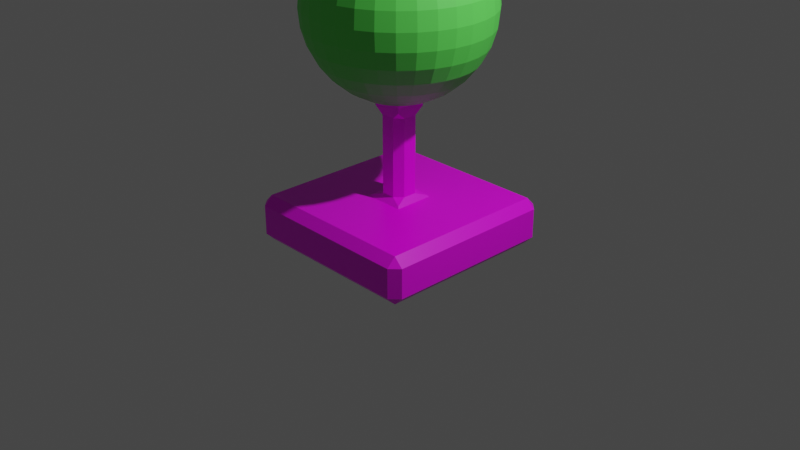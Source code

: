 # Source: HealTower.blend  (saved by Blender 2.92.15; exported with 4.5.12 LTS)
import bpy
from mathutils import Matrix  # noqa: F401  (used for matrix-valued properties, if any)

bpy.ops.wm.read_factory_settings(use_empty=True)
scene = bpy.context.scene
scene.name = 'Scene'

# ---- collections
col_collection = bpy.data.collections.new('Collection'); scene.collection.children.link(col_collection)

# ---- images (referenced by path relative to the original .blend; pixels are not part of the script)
import os
ASSET_DIR = os.environ.get("B2B_ASSET_DIR", "")  # directory of the original .blend (textures are referenced by path, not embedded)
HERE = os.path.dirname(os.path.abspath(__file__))  # packed textures are extracted next to this script under _unpacked/

def load_image(name, relpath, width, height, colorspace="sRGB"):
    """Load a texture the original file referenced (path relative to the .blend, or extracted next to this script)."""
    p = next((c for c in (os.path.join(HERE, relpath), os.path.join(ASSET_DIR, relpath)) if relpath and os.path.exists(c)), "")
    if p:
        img = bpy.data.images.load(p, check_existing=True)
        img.name = name
    else:  # same state as the original file: an image datablock whose file is absent (Cycles renders it pink)
        img = bpy.data.images.new(name, width, height)
        img.source = "FILE"
        img.filepath = "//" + (relpath or name)
    img.colorspace_settings.name = colorspace
    return img
img_colorpallete_png = load_image('ColorPallete.png', 'ColorPallete.png', 1024, 1024, 'sRGB')

# ---- materials (node trees are filled in below, after node groups)
mat_standardmaterial = bpy.data.materials.new('StandardMaterial')
mat_standardmaterial.alpha_threshold = 0.0
mat_standardmaterial.use_transparent_shadow = False
mat_standardmaterial.line_color = (0.0, 0.0, 0.0, 1.0)
mat_lightingmaterial = bpy.data.materials.new('LightingMaterial')
mat_lightingmaterial.use_transparent_shadow = False

# ---- material node trees
mat_standardmaterial.use_nodes = True; mat_standardmaterial.node_tree.nodes.clear()
_N = mat_standardmaterial.node_tree.nodes; _L = mat_standardmaterial.node_tree.links
n0 = _N.new('ShaderNodeOutputMaterial'); n0.name = 'Material Output'; n0.location = (300, 300)
n1 = _N.new('ShaderNodeBsdfPrincipled'); n1.name = 'Principled BSDF'; n1.location = (10, 300)
n1.distribution = 'GGX'
n1.subsurface_method = 'BURLEY'
n1.inputs[2].default_value = 0.4
n1.inputs[3].default_value = 1.45
n1.inputs[27].default_value = (0.0, 0.0, 0.0, 1.0)
n1.inputs[28].default_value = 1.0
n2 = _N.new('ShaderNodeTexImage'); n2.name = 'Image Texture'; n2.location = (-401, -8)
n2.image = img_colorpallete_png
_L.new(n1.outputs[0], n0.inputs[0])
_L.new(n2.outputs[0], n1.inputs[0])
n0.is_active_output = True
mat_lightingmaterial.use_nodes = True; mat_lightingmaterial.node_tree.nodes.clear()
_N = mat_lightingmaterial.node_tree.nodes; _L = mat_lightingmaterial.node_tree.links
n0 = _N.new('ShaderNodeBsdfPrincipled'); n0.name = 'Principled BSDF'; n0.location = (10, 300)
n0.distribution = 'GGX'
n0.subsurface_method = 'BURLEY'
n0.inputs[0].default_value = (0.1169, 0.8, 0.1003, 1.0)
n0.inputs[3].default_value = 1.45
n0.inputs[27].default_value = (0.0, 0.0, 0.0, 1.0)
n0.inputs[28].default_value = 1.0
n1 = _N.new('ShaderNodeOutputMaterial'); n1.name = 'Material Output'; n1.location = (300, 300)
_L.new(n0.outputs[0], n1.inputs[0])
n1.is_active_output = True

# ---- world
world_world = bpy.data.worlds.new('World'); scene.world = world_world
world_world.use_nodes = True; world_world.node_tree.nodes.clear()
_N = world_world.node_tree.nodes; _L = world_world.node_tree.links
n0 = _N.new('ShaderNodeOutputWorld'); n0.name = 'World Output'; n0.location = (300, 300)
n1 = _N.new('ShaderNodeBackground'); n1.name = 'Background'; n1.location = (10, 300)
n1.inputs[0].default_value = (0.05088, 0.05088, 0.05088, 1.0)
_L.new(n1.outputs[0], n0.inputs[0])
n0.is_active_output = True
world_world.color = (0.05088, 0.05088, 0.05088)
world_world.use_sun_shadow = False
world_world.sun_shadow_jitter_overblur = 0.0

# ---- cameras
cam_camera = bpy.data.cameras.new('Camera')
cam_camera.clip_end = 100.0
cam_camera.ortho_scale = 7.314

# ---- lights
light_light = bpy.data.lights.new('Light', 'POINT')
light_light.transmission_factor = 0.0
light_light.energy = 1000.0
light_light.shadow_soft_size = 0.1
light_light.shadow_maximum_resolution = 0.006
light_light.use_absolute_resolution = True

# ---- meshes
me_cube = bpy.data.meshes.new('Cube')
me_cube.from_pydata([(0.9064, 1.0, 0.1564), (1.0, 0.9064, 0.1564), (0.9064, 0.9064, -0.25), (0.9064, 1.0, -0.1564), (1.0, 0.9064, -0.1564), (1.0, -0.9064, 0.1564), (0.9064, -1.0, 0.1564), (1.0, -0.9064, -0.1564), (0.9064, -1.0, -0.1564), (0.9064, -0.9064, -0.25), (-0.9064, 1.0, 0.1564), (-1.0, 0.9064, 0.1564), (-1.0, 0.9064, -0.1564), (-0.9064, 1.0, -0.1564), (-0.9064, 0.9064, -0.25), (-1.0, -0.9064, 0.1564), (-0.9064, -1.0, 0.1564), (-0.9064, -0.9064, -0.25), (-0.9064, -1.0, -0.1564), (-1.0, -0.9064, -0.1564), (0.9064, -0.9064, 0.25), (-0.9064, -0.9064, 0.25), (0.9064, 0.9064, 0.25), (-0.9064, 0.9064, 0.25), (0.1812, -0.1812, 1.324), (-0.1812, -0.1812, 1.324), (0.1812, 0.1812, 1.324), (-0.1812, 0.1812, 1.324), (0.2135, 0.2135, 0.25), (0.2135, -0.2135, 0.25), (-0.2135, 0.2135, 0.25), (-0.2135, -0.2135, 0.25), (0.1661, -0.1661, 1.263), (-0.1661, -0.1661, 1.263), (0.1661, 0.1661, 1.263), (-0.1661, 0.1661, 1.263), (0.07353, 0.151, 0.3125), (0.151, 0.07353, 0.3125), (0.1957, 0.1957, 0.2677), (0.151, -0.07353, 0.3125), (0.07353, -0.151, 0.3125), (0.1957, -0.1957, 0.2677), (-0.151, 0.07353, 0.3125), (-0.07353, 0.151, 0.3125), (-0.1957, 0.1957, 0.2677), (-0.07353, -0.151, 0.3125), (-0.151, -0.07353, 0.3125), (-0.1957, -0.1957, 0.2677), (0.07353, -0.151, 1.14), (0.151, -0.07353, 1.14), (0.1604, -0.1604, 1.217), (-0.151, -0.07353, 1.14), (-0.07353, -0.151, 1.14), (-0.1604, -0.1604, 1.217), (0.151, 0.07353, 1.14), (0.07353, 0.151, 1.14), (0.1604, 0.1604, 1.217), (-0.07353, 0.151, 1.14), (-0.151, 0.07353, 1.14), (-0.1604, 0.1604, 1.217), (-0.001119, 0.186, 3.141), (-0.001119, 0.363, 3.087), (-0.001119, 0.5262, 3.0), (-0.001119, 0.6692, 2.882), (-0.001119, 0.7865, 2.739), (-0.001119, 0.8737, 2.576), (-0.001119, 0.9274, 2.399), (-0.001119, 0.9456, 2.215), (-0.001119, 0.9274, 2.031), (-0.001119, 0.5262, 1.43), (0.0348, 0.1825, 3.141), (0.06933, 0.3561, 3.087), (0.1012, 0.5161, 3.0), (0.1291, 0.6564, 2.882), (0.152, 0.7715, 2.739), (0.169, 0.857, 2.576), (0.1794, 0.9097, 2.399), (0.183, 0.9274, 2.215), (0.1794, 0.9097, 2.031), (0.169, 0.857, 1.854), (0.152, 0.7715, 1.691), (0.1291, 0.6564, 1.548), (0.1012, 0.5161, 1.43), (0.06933, 0.3561, 1.343), (0.0348, 0.1825, 1.289), (0.06933, 0.172, 3.141), (0.1371, 0.3356, 3.087), (0.1995, 0.4863, 3.0), (0.2542, 0.6184, 2.882), (0.2991, 0.7268, 2.739), (0.3325, 0.8074, 2.576), (0.3531, 0.857, 2.399), (0.36, 0.8737, 2.215), (0.3531, 0.857, 2.031), (0.3325, 0.8074, 1.854), (0.2991, 0.7268, 1.691), (0.2542, 0.6184, 1.548), (0.1995, 0.4863, 1.43), (0.1371, 0.3356, 1.343), (0.06933, 0.172, 1.289), (0.1012, 0.155, 3.141), (0.1995, 0.3022, 3.087), (0.2901, 0.4378, 3.0), (0.3696, 0.5567, 2.882), (0.4348, 0.6543, 2.739), (0.4832, 0.7268, 2.576), (0.5131, 0.7715, 2.399), (0.5231, 0.7865, 2.215), (0.5131, 0.7715, 2.031), (0.4832, 0.7268, 1.854), (0.4348, 0.6543, 1.691), (0.3696, 0.5567, 1.548), (0.2901, 0.4378, 1.43), (0.1995, 0.3022, 1.343), (0.1012, 0.155, 1.289), (0.1291, 0.1321, 3.141), (0.2542, 0.2573, 3.087), (0.3696, 0.3726, 3.0), (0.4707, 0.4737, 2.882), (0.5537, 0.5567, 2.739), (0.6153, 0.6184, 2.576), (0.6533, 0.6564, 2.399), (0.6661, 0.6692, 2.215), (0.6533, 0.6564, 2.031), (0.6153, 0.6184, 1.854), (0.5537, 0.5567, 1.691), (0.4707, 0.4737, 1.548), (0.3696, 0.3726, 1.43), (0.2542, 0.2573, 1.343), (0.1291, 0.1321, 1.289), (0.152, 0.1042, 3.141), (0.2991, 0.2025, 3.087), (0.4348, 0.2932, 3.0), (0.5537, 0.3726, 2.882), (0.6513, 0.4378, 2.739), (0.7238, 0.4863, 2.576), (0.7684, 0.5161, 2.399), (0.7835, 0.5262, 2.215), (0.7684, 0.5161, 2.031), (0.7238, 0.4863, 1.854), (0.6513, 0.4378, 1.691), (0.5537, 0.3726, 1.548), (0.4348, 0.2932, 1.43), (0.2991, 0.2025, 1.343), (0.152, 0.1042, 1.289), (0.169, 0.07237, 3.141), (0.3325, 0.1401, 3.087), (0.4832, 0.2025, 3.0), (0.6153, 0.2573, 2.882), (0.7238, 0.3022, 2.739), (0.8043, 0.3356, 2.576), (0.8539, 0.3561, 2.399), (0.8707, 0.363, 2.215), (0.8539, 0.3561, 2.031), (0.8043, 0.3356, 1.854), (0.7238, 0.3022, 1.691), (0.6153, 0.2573, 1.548), (0.4832, 0.2025, 1.43), (0.3325, 0.1401, 1.343), (0.169, 0.07237, 1.289), (0.1794, 0.03784, 3.141), (0.3531, 0.07237, 3.087), (0.5131, 0.1042, 3.0), (0.6533, 0.1321, 2.882), (0.7684, 0.155, 2.739), (0.8539, 0.172, 2.576), (0.9066, 0.1825, 2.399), (0.9244, 0.186, 2.215), (0.9066, 0.1825, 2.031), (0.8539, 0.172, 1.854), (0.7684, 0.155, 1.691), (0.6533, 0.1321, 1.548), (0.5131, 0.1042, 1.43), (0.3531, 0.07237, 1.343), (0.1794, 0.03784, 1.289), (0.183, 0.001922, 3.141), (0.36, 0.001922, 3.087), (0.5231, 0.001922, 3.0), (0.6661, 0.001922, 2.882), (0.7835, 0.001922, 2.739), (0.8707, 0.001923, 2.576), (0.9244, 0.001922, 2.399), (0.9425, 0.001922, 2.215), (0.9244, 0.001922, 2.031), (0.8707, 0.001923, 1.854), (0.7835, 0.001922, 1.691), (0.6661, 0.001922, 1.548), (0.5231, 0.001922, 1.43), (0.36, 0.001922, 1.343), (0.183, 0.001922, 1.289), (0.1794, -0.03399, 3.141), (0.3531, -0.06853, 3.087), (0.5131, -0.1004, 3.0), (0.6533, -0.1283, 2.882), (0.7684, -0.1511, 2.739), (0.8539, -0.1682, 2.576), (0.9066, -0.1786, 2.399), (0.9244, -0.1822, 2.215), (0.9066, -0.1786, 2.031), (0.8539, -0.1682, 1.854), (0.7684, -0.1511, 1.691), (0.6533, -0.1283, 1.548), (0.5131, -0.1004, 1.43), (0.3531, -0.06853, 1.343), (0.1794, -0.03399, 1.289), (0.169, -0.06853, 3.141), (0.3325, -0.1363, 3.087), (0.4832, -0.1987, 3.0), (0.6153, -0.2534, 2.882), (0.7238, -0.2983, 2.739), (0.8043, -0.3317, 2.576), (0.8539, -0.3523, 2.399), (0.8707, -0.3592, 2.215), (0.8539, -0.3523, 2.031), (0.8043, -0.3317, 1.854), (0.7238, -0.2983, 1.691), (0.6153, -0.2534, 1.548), (0.4832, -0.1987, 1.43), (0.3325, -0.1363, 1.343), (0.169, -0.06853, 1.289), (0.152, -0.1004, 3.141), (0.2991, -0.1987, 3.087), (0.4348, -0.2893, 3.0), (0.5537, -0.3688, 2.882), (0.6513, -0.434, 2.739), (0.7238, -0.4824, 2.576), (0.7684, -0.5123, 2.399), (0.7835, -0.5223, 2.215), (0.7684, -0.5123, 2.031), (0.7238, -0.4824, 1.854), (0.6513, -0.434, 1.691), (0.5537, -0.3688, 1.548), (0.4348, -0.2893, 1.43), (0.2991, -0.1987, 1.343), (0.152, -0.1004, 1.289), (0.1291, -0.1283, 3.141), (0.2542, -0.2534, 3.087), (0.3696, -0.3688, 3.0), (0.4707, -0.4699, 2.882), (0.5537, -0.5529, 2.739), (0.6153, -0.6145, 2.576), (0.6533, -0.6525, 2.399), (0.6661, -0.6653, 2.215), (0.6533, -0.6525, 2.031), (0.6153, -0.6145, 1.854), (0.5537, -0.5529, 1.691), (0.4707, -0.4699, 1.548), (0.3696, -0.3688, 1.43), (0.2542, -0.2534, 1.343), (0.1291, -0.1283, 1.289), (0.1012, -0.1511, 3.141), (0.1995, -0.2983, 3.087), (0.2901, -0.434, 3.0), (0.3696, -0.5529, 2.882), (0.4348, -0.6505, 2.739), (0.4832, -0.723, 2.576), (0.5131, -0.7676, 2.399), (0.5231, -0.7827, 2.215), (0.5131, -0.7676, 2.031), (0.4832, -0.723, 1.854), (0.4348, -0.6505, 1.691), (0.3696, -0.5529, 1.548), (0.2901, -0.434, 1.43), (0.1995, -0.2983, 1.343), (0.1012, -0.1511, 1.289), (-0.001119, 0.001922, 1.271), (0.06933, -0.1682, 3.141), (0.1371, -0.3317, 3.087), (0.1995, -0.4824, 3.0), (0.2542, -0.6145, 2.882), (0.2991, -0.723, 2.739), (0.3325, -0.8035, 2.576), (0.3531, -0.8531, 2.399), (0.36, -0.8699, 2.215), (0.3531, -0.8531, 2.031), (0.3325, -0.8035, 1.854), (0.2991, -0.723, 1.691), (0.2542, -0.6145, 1.548), (0.1995, -0.4824, 1.43), (0.1371, -0.3317, 1.343), (0.06933, -0.1682, 1.289), (0.0348, -0.1786, 3.141), (0.06933, -0.3523, 3.087), (0.1012, -0.5123, 3.0), (0.1291, -0.6525, 2.882), (0.152, -0.7676, 2.739), (0.169, -0.8531, 2.576), (0.1794, -0.9058, 2.399), (0.183, -0.9236, 2.215), (0.1794, -0.9058, 2.031), (0.169, -0.8531, 1.854), (0.152, -0.7676, 1.691), (0.1291, -0.6525, 1.548), (0.1012, -0.5123, 1.43), (0.06933, -0.3523, 1.343), (0.0348, -0.1786, 1.289), (-0.001119, -0.1822, 3.141), (-0.001119, -0.3592, 3.087), (-0.001119, -0.5223, 3.0), (-0.001119, -0.6653, 2.882), (-0.001119, -0.7827, 2.739), (-0.001119, -0.8699, 2.576), (-0.001119, -0.9236, 2.399), (-0.001119, -0.9417, 2.215), (-0.001119, -0.9236, 2.031), (-0.001119, -0.8699, 1.854), (-0.001119, -0.7827, 1.691), (-0.001119, -0.6653, 1.548), (-0.001119, -0.5223, 1.43), (-0.001119, -0.3592, 1.343), (-0.001119, -0.1822, 1.289), (-0.03703, -0.1786, 3.141), (-0.07157, -0.3523, 3.087), (-0.1034, -0.5123, 3.0), (-0.1313, -0.6525, 2.882), (-0.1542, -0.7676, 2.739), (-0.1712, -0.8531, 2.576), (-0.1817, -0.9058, 2.399), (-0.1852, -0.9236, 2.215), (-0.1817, -0.9058, 2.031), (-0.1712, -0.8531, 1.854), (-0.1542, -0.7676, 1.691), (-0.1313, -0.6525, 1.548), (-0.1034, -0.5123, 1.43), (-0.07157, -0.3523, 1.343), (-0.03703, -0.1786, 1.289), (-0.07157, -0.1682, 3.141), (-0.1393, -0.3317, 3.087), (-0.2017, -0.4824, 3.0), (-0.2565, -0.6145, 2.882), (-0.3014, -0.723, 2.739), (-0.3347, -0.8035, 2.576), (-0.3553, -0.8531, 2.399), (-0.3622, -0.8699, 2.215), (-0.3553, -0.8531, 2.031), (-0.3347, -0.8035, 1.854), (-0.3014, -0.723, 1.691), (-0.2565, -0.6145, 1.548), (-0.2017, -0.4824, 1.43), (-0.1393, -0.3317, 1.343), (-0.07157, -0.1682, 1.289), (-0.1034, -0.1511, 3.141), (-0.2017, -0.2983, 3.087), (-0.2924, -0.434, 3.0), (-0.3718, -0.5529, 2.882), (-0.437, -0.6505, 2.739), (-0.4855, -0.723, 2.576), (-0.5153, -0.7676, 2.399), (-0.5254, -0.7827, 2.215), (-0.5153, -0.7676, 2.031), (-0.4855, -0.723, 1.854), (-0.437, -0.6505, 1.691), (-0.3718, -0.5529, 1.548), (-0.2924, -0.434, 1.43), (-0.2017, -0.2983, 1.343), (-0.1034, -0.1511, 1.289), (-0.001119, 0.001922, 3.159), (-0.1313, -0.1283, 3.141), (-0.2565, -0.2534, 3.087), (-0.3718, -0.3688, 3.0), (-0.4729, -0.4699, 2.882), (-0.5559, -0.5529, 2.739), (-0.6176, -0.6145, 2.576), (-0.6556, -0.6525, 2.399), (-0.6684, -0.6653, 2.215), (-0.6556, -0.6525, 2.031), (-0.6176, -0.6145, 1.854), (-0.5559, -0.5529, 1.691), (-0.4729, -0.4699, 1.548), (-0.3718, -0.3688, 1.43), (-0.2565, -0.2534, 1.343), (-0.1313, -0.1283, 1.289), (-0.1542, -0.1004, 3.141), (-0.3014, -0.1987, 3.087), (-0.437, -0.2893, 3.0), (-0.5559, -0.3688, 2.882), (-0.6535, -0.434, 2.739), (-0.726, -0.4824, 2.576), (-0.7707, -0.5123, 2.399), (-0.7857, -0.5223, 2.215), (-0.7707, -0.5123, 2.031), (-0.726, -0.4824, 1.854), (-0.6535, -0.434, 1.691), (-0.5559, -0.3688, 1.548), (-0.437, -0.2893, 1.43), (-0.3014, -0.1987, 1.343), (-0.1542, -0.1004, 1.289), (-0.1712, -0.06853, 3.141), (-0.3347, -0.1363, 3.087), (-0.4855, -0.1987, 3.0), (-0.6176, -0.2534, 2.882), (-0.726, -0.2983, 2.739), (-0.8066, -0.3317, 2.576), (-0.8562, -0.3523, 2.399), (-0.8729, -0.3592, 2.215), (-0.8562, -0.3523, 2.031), (-0.8066, -0.3317, 1.854), (-0.726, -0.2983, 1.691), (-0.6176, -0.2534, 1.548), (-0.4855, -0.1987, 1.43), (-0.3347, -0.1363, 1.343), (-0.1712, -0.06853, 1.289), (-0.1817, -0.03399, 3.141), (-0.3553, -0.06853, 3.087), (-0.5153, -0.1004, 3.0), (-0.6556, -0.1283, 2.882), (-0.7707, -0.1511, 2.739), (-0.8562, -0.1682, 2.576), (-0.9088, -0.1786, 2.399), (-0.9266, -0.1822, 2.215), (-0.9088, -0.1786, 2.031), (-0.8562, -0.1682, 1.854), (-0.7707, -0.1511, 1.691), (-0.6556, -0.1283, 1.548), (-0.5153, -0.1004, 1.43), (-0.3553, -0.06853, 1.343), (-0.1817, -0.03399, 1.289), (-0.1852, 0.001922, 3.141), (-0.3622, 0.001923, 3.087), (-0.5254, 0.001923, 3.0), (-0.6684, 0.001923, 2.882), (-0.7857, 0.001923, 2.739), (-0.8729, 0.001922, 2.576), (-0.9266, 0.001923, 2.399), (-0.9448, 0.001923, 2.215), (-0.9266, 0.001923, 2.031), (-0.8729, 0.001922, 1.854), (-0.7857, 0.001923, 1.691), (-0.6684, 0.001923, 1.548), (-0.5254, 0.001923, 1.43), (-0.3622, 0.001923, 1.343), (-0.1852, 0.001922, 1.289), (-0.1817, 0.03784, 3.141), (-0.3553, 0.07237, 3.087), (-0.5153, 0.1042, 3.0), (-0.6556, 0.1321, 2.882), (-0.7707, 0.155, 2.739), (-0.8562, 0.172, 2.576), (-0.9088, 0.1825, 2.399), (-0.9266, 0.186, 2.215), (-0.9088, 0.1825, 2.031), (-0.8562, 0.172, 1.854), (-0.7707, 0.155, 1.691), (-0.6556, 0.1321, 1.548), (-0.5153, 0.1042, 1.43), (-0.3553, 0.07237, 1.343), (-0.1817, 0.03784, 1.289), (-0.1712, 0.07237, 3.141), (-0.3347, 0.1401, 3.087), (-0.4855, 0.2025, 3.0), (-0.6176, 0.2573, 2.882), (-0.726, 0.3022, 2.739), (-0.8066, 0.3356, 2.576), (-0.8562, 0.3561, 2.399), (-0.8729, 0.363, 2.215), (-0.8562, 0.3561, 2.031), (-0.8066, 0.3356, 1.854), (-0.726, 0.3022, 1.691), (-0.6176, 0.2573, 1.548), (-0.4855, 0.2025, 1.43), (-0.3347, 0.1401, 1.343), (-0.1712, 0.07237, 1.289), (-0.1542, 0.1042, 3.141), (-0.3014, 0.2025, 3.087), (-0.437, 0.2932, 3.0), (-0.5559, 0.3726, 2.882), (-0.6535, 0.4378, 2.739), (-0.726, 0.4863, 2.576), (-0.7707, 0.5161, 2.399), (-0.7857, 0.5262, 2.215), (-0.7707, 0.5161, 2.031), (-0.726, 0.4863, 1.854), (-0.6535, 0.4378, 1.691), (-0.5559, 0.3726, 1.548), (-0.437, 0.2932, 1.43), (-0.3014, 0.2025, 1.343), (-0.1542, 0.1042, 1.289), (-0.1313, 0.1321, 3.141), (-0.2565, 0.2573, 3.087), (-0.3718, 0.3726, 3.0), (-0.4729, 0.4737, 2.882), (-0.5559, 0.5567, 2.739), (-0.6176, 0.6184, 2.576), (-0.6556, 0.6564, 2.399), (-0.6684, 0.6692, 2.215), (-0.6556, 0.6564, 2.031), (-0.6176, 0.6184, 1.854), (-0.5559, 0.5567, 1.691), (-0.4729, 0.4737, 1.548), (-0.3718, 0.3726, 1.43), (-0.2565, 0.2573, 1.343), (-0.1313, 0.1321, 1.289), (-0.1034, 0.155, 3.141), (-0.2017, 0.3022, 3.087), (-0.2924, 0.4378, 3.0), (-0.3718, 0.5567, 2.882), (-0.437, 0.6543, 2.739), (-0.4855, 0.7268, 2.576), (-0.5153, 0.7715, 2.399), (-0.5254, 0.7865, 2.215), (-0.5153, 0.7715, 2.031), (-0.4855, 0.7268, 1.854), (-0.437, 0.6543, 1.691), (-0.3718, 0.5567, 1.548), (-0.2924, 0.4378, 1.43), (-0.2017, 0.3022, 1.343), (-0.1034, 0.155, 1.289), (-0.07157, 0.172, 3.141), (-0.1393, 0.3356, 3.087), (-0.2017, 0.4863, 3.0), (-0.2565, 0.6184, 2.882), (-0.3014, 0.7268, 2.739), (-0.3347, 0.8074, 2.576), (-0.3553, 0.857, 2.399), (-0.3622, 0.8737, 2.215), (-0.3553, 0.857, 2.031), (-0.3347, 0.8074, 1.854), (-0.3014, 0.7268, 1.691), (-0.2565, 0.6184, 1.548), (-0.2017, 0.4863, 1.43), (-0.1393, 0.3356, 1.343), (-0.07157, 0.172, 1.289), (-0.03703, 0.1825, 3.141), (-0.07157, 0.3561, 3.087), (-0.1034, 0.5161, 3.0), (-0.1313, 0.6564, 2.882), (-0.1542, 0.7715, 2.739), (-0.1712, 0.857, 2.576), (-0.1817, 0.9097, 2.399), (-0.1852, 0.9274, 2.215), (-0.1817, 0.9097, 2.031), (-0.1712, 0.857, 1.854), (-0.1542, 0.7715, 1.691), (-0.1313, 0.6564, 1.548), (-0.1034, 0.5161, 1.43), (-0.07157, 0.3561, 1.343), (-0.03703, 0.1825, 1.289), (-0.001119, 0.8737, 1.854), (-0.001119, 0.7865, 1.691), (-0.001119, 0.6692, 1.548), (-0.001119, 0.363, 1.343), (-0.001119, 0.186, 1.289)], [], [(14, 2, 9, 17), (19, 15, 11, 12), (8, 6, 16, 18), (26, 24, 32, 34), (4, 1, 5, 7), (0, 22, 1), (2, 3, 4), (5, 20, 6), (7, 8, 9), (10, 11, 23), (12, 13, 14), (15, 16, 21), (17, 18, 19), (14, 17, 19, 12), (2, 14, 13, 3), (1, 4, 3, 0), (18, 16, 15, 19), (6, 8, 7, 5), (10, 13, 12, 11), (20, 21, 16, 6), (22, 20, 5, 1), (17, 9, 8, 18), (21, 23, 11, 15), (23, 22, 0, 10), (9, 2, 4, 7), (13, 10, 0, 3), (31, 30, 23, 21), (39, 37, 54, 49), (53, 52, 48, 50, 32, 33), (47, 46, 42, 44, 30, 31), (28, 29, 20, 22), (30, 28, 22, 23), (26, 27, 25, 24), (25, 27, 35, 33), (24, 25, 33, 32), (27, 26, 34, 35), (29, 31, 21, 20), (45, 40, 48, 52), (36, 43, 57, 55), (42, 46, 51, 58), (38, 37, 39, 41, 29, 28), (50, 49, 54, 56, 34, 32), (59, 58, 51, 53, 33, 35), (56, 55, 57, 59, 35, 34), (41, 40, 45, 47, 31, 29), (36, 37, 38), (39, 40, 41), (42, 43, 44), (45, 46, 47), (48, 49, 50), (51, 52, 53), (54, 55, 56), (57, 58, 59), (48, 40, 39, 49), (36, 55, 54, 37), (42, 58, 57, 43), (51, 46, 45, 52), (44, 43, 36, 38, 28, 30), (67, 66, 76, 77), (60, 356, 70), (265, 541, 84), (68, 67, 77, 78), (61, 60, 70, 71), (537, 68, 78, 79), (62, 61, 71, 72), (538, 537, 79, 80), (63, 62, 72, 73), (539, 538, 80, 81), (64, 63, 73, 74), (69, 539, 81, 82), (65, 64, 74, 75), (540, 69, 82, 83), (66, 65, 75, 76), (541, 540, 83, 84), (83, 82, 97, 98), (76, 75, 90, 91), (84, 83, 98, 99), (77, 76, 91, 92), (70, 356, 85), (265, 84, 99), (78, 77, 92, 93), (71, 70, 85, 86), (79, 78, 93, 94), (72, 71, 86, 87), (80, 79, 94, 95), (73, 72, 87, 88), (81, 80, 95, 96), (74, 73, 88, 89), (82, 81, 96, 97), (75, 74, 89, 90), (95, 94, 109, 110), (88, 87, 102, 103), (96, 95, 110, 111), (89, 88, 103, 104), (97, 96, 111, 112), (90, 89, 104, 105), (98, 97, 112, 113), (91, 90, 105, 106), (99, 98, 113, 114), (92, 91, 106, 107), (85, 356, 100), (265, 99, 114), (93, 92, 107, 108), (86, 85, 100, 101), (94, 93, 108, 109), (87, 86, 101, 102), (114, 113, 128, 129), (107, 106, 121, 122), (100, 356, 115), (265, 114, 129), (108, 107, 122, 123), (101, 100, 115, 116), (109, 108, 123, 124), (102, 101, 116, 117), (110, 109, 124, 125), (103, 102, 117, 118), (111, 110, 125, 126), (104, 103, 118, 119), (112, 111, 126, 127), (105, 104, 119, 120), (113, 112, 127, 128), (106, 105, 120, 121), (118, 117, 132, 133), (126, 125, 140, 141), (119, 118, 133, 134), (127, 126, 141, 142), (120, 119, 134, 135), (128, 127, 142, 143), (121, 120, 135, 136), (129, 128, 143, 144), (122, 121, 136, 137), (115, 356, 130), (265, 129, 144), (123, 122, 137, 138), (116, 115, 130, 131), (124, 123, 138, 139), (117, 116, 131, 132), (125, 124, 139, 140), (137, 136, 151, 152), (130, 356, 145), (265, 144, 159), (138, 137, 152, 153), (131, 130, 145, 146), (139, 138, 153, 154), (132, 131, 146, 147), (140, 139, 154, 155), (133, 132, 147, 148), (141, 140, 155, 156), (134, 133, 148, 149), (142, 141, 156, 157), (135, 134, 149, 150), (143, 142, 157, 158), (136, 135, 150, 151), (144, 143, 158, 159), (156, 155, 170, 171), (149, 148, 163, 164), (157, 156, 171, 172), (150, 149, 164, 165), (158, 157, 172, 173), (151, 150, 165, 166), (159, 158, 173, 174), (152, 151, 166, 167), (145, 356, 160), (265, 159, 174), (153, 152, 167, 168), (146, 145, 160, 161), (154, 153, 168, 169), (147, 146, 161, 162), (155, 154, 169, 170), (148, 147, 162, 163), (160, 356, 175), (265, 174, 189), (168, 167, 182, 183), (161, 160, 175, 176), (169, 168, 183, 184), (162, 161, 176, 177), (170, 169, 184, 185), (163, 162, 177, 178), (171, 170, 185, 186), (164, 163, 178, 179), (172, 171, 186, 187), (165, 164, 179, 180), (173, 172, 187, 188), (166, 165, 180, 181), (174, 173, 188, 189), (167, 166, 181, 182), (179, 178, 193, 194), (187, 186, 201, 202), (180, 179, 194, 195), (188, 187, 202, 203), (181, 180, 195, 196), (189, 188, 203, 204), (182, 181, 196, 197), (175, 356, 190), (265, 189, 204), (183, 182, 197, 198), (176, 175, 190, 191), (184, 183, 198, 199), (177, 176, 191, 192), (185, 184, 199, 200), (178, 177, 192, 193), (186, 185, 200, 201), (198, 197, 212, 213), (191, 190, 205, 206), (199, 198, 213, 214), (192, 191, 206, 207), (200, 199, 214, 215), (193, 192, 207, 208), (201, 200, 215, 216), (194, 193, 208, 209), (202, 201, 216, 217), (195, 194, 209, 210), (203, 202, 217, 218), (196, 195, 210, 211), (204, 203, 218, 219), (197, 196, 211, 212), (190, 356, 205), (265, 204, 219), (217, 216, 231, 232), (210, 209, 224, 225), (218, 217, 232, 233), (211, 210, 225, 226), (219, 218, 233, 234), (212, 211, 226, 227), (205, 356, 220), (265, 219, 234), (213, 212, 227, 228), (206, 205, 220, 221), (214, 213, 228, 229), (207, 206, 221, 222), (215, 214, 229, 230), (208, 207, 222, 223), (216, 215, 230, 231), (209, 208, 223, 224), (229, 228, 243, 244), (222, 221, 236, 237), (230, 229, 244, 245), (223, 222, 237, 238), (231, 230, 245, 246), (224, 223, 238, 239), (232, 231, 246, 247), (225, 224, 239, 240), (233, 232, 247, 248), (226, 225, 240, 241), (234, 233, 248, 249), (227, 226, 241, 242), (220, 356, 235), (265, 234, 249), (228, 227, 242, 243), (221, 220, 235, 236), (248, 247, 262, 263), (241, 240, 255, 256), (249, 248, 263, 264), (242, 241, 256, 257), (235, 356, 250), (265, 249, 264), (243, 242, 257, 258), (236, 235, 250, 251), (244, 243, 258, 259), (237, 236, 251, 252), (245, 244, 259, 260), (238, 237, 252, 253), (246, 245, 260, 261), (239, 238, 253, 254), (247, 246, 261, 262), (240, 239, 254, 255), (252, 251, 267, 268), (260, 259, 275, 276), (253, 252, 268, 269), (261, 260, 276, 277), (254, 253, 269, 270), (262, 261, 277, 278), (255, 254, 270, 271), (263, 262, 278, 279), (256, 255, 271, 272), (264, 263, 279, 280), (257, 256, 272, 273), (250, 356, 266), (265, 264, 280), (258, 257, 273, 274), (251, 250, 266, 267), (259, 258, 274, 275), (272, 271, 286, 287), (280, 279, 294, 295), (273, 272, 287, 288), (266, 356, 281), (265, 280, 295), (274, 273, 288, 289), (267, 266, 281, 282), (275, 274, 289, 290), (268, 267, 282, 283), (276, 275, 290, 291), (269, 268, 283, 284), (277, 276, 291, 292), (270, 269, 284, 285), (278, 277, 292, 293), (271, 270, 285, 286), (279, 278, 293, 294), (291, 290, 305, 306), (284, 283, 298, 299), (292, 291, 306, 307), (285, 284, 299, 300), (293, 292, 307, 308), (286, 285, 300, 301), (294, 293, 308, 309), (287, 286, 301, 302), (295, 294, 309, 310), (288, 287, 302, 303), (281, 356, 296), (265, 295, 310), (289, 288, 303, 304), (282, 281, 296, 297), (290, 289, 304, 305), (283, 282, 297, 298), (310, 309, 324, 325), (303, 302, 317, 318), (296, 356, 311), (265, 310, 325), (304, 303, 318, 319), (297, 296, 311, 312), (305, 304, 319, 320), (298, 297, 312, 313), (306, 305, 320, 321), (299, 298, 313, 314), (307, 306, 321, 322), (300, 299, 314, 315), (308, 307, 322, 323), (301, 300, 315, 316), (309, 308, 323, 324), (302, 301, 316, 317), (314, 313, 328, 329), (322, 321, 336, 337), (315, 314, 329, 330), (323, 322, 337, 338), (316, 315, 330, 331), (324, 323, 338, 339), (317, 316, 331, 332), (325, 324, 339, 340), (318, 317, 332, 333), (311, 356, 326), (265, 325, 340), (319, 318, 333, 334), (312, 311, 326, 327), (320, 319, 334, 335), (313, 312, 327, 328), (321, 320, 335, 336), (333, 332, 347, 348), (326, 356, 341), (265, 340, 355), (334, 333, 348, 349), (327, 326, 341, 342), (335, 334, 349, 350), (328, 327, 342, 343), (336, 335, 350, 351), (329, 328, 343, 344), (337, 336, 351, 352), (330, 329, 344, 345), (338, 337, 352, 353), (331, 330, 345, 346), (339, 338, 353, 354), (332, 331, 346, 347), (340, 339, 354, 355), (352, 351, 367, 368), (345, 344, 360, 361), (353, 352, 368, 369), (346, 345, 361, 362), (354, 353, 369, 370), (347, 346, 362, 363), (355, 354, 370, 371), (348, 347, 363, 364), (341, 356, 357), (265, 355, 371), (349, 348, 364, 365), (342, 341, 357, 358), (350, 349, 365, 366), (343, 342, 358, 359), (351, 350, 366, 367), (344, 343, 359, 360), (265, 371, 386), (365, 364, 379, 380), (358, 357, 372, 373), (366, 365, 380, 381), (359, 358, 373, 374), (367, 366, 381, 382), (360, 359, 374, 375), (368, 367, 382, 383), (361, 360, 375, 376), (369, 368, 383, 384), (362, 361, 376, 377), (370, 369, 384, 385), (363, 362, 377, 378), (371, 370, 385, 386), (364, 363, 378, 379), (357, 356, 372), (384, 383, 398, 399), (377, 376, 391, 392), (385, 384, 399, 400), (378, 377, 392, 393), (386, 385, 400, 401), (379, 378, 393, 394), (372, 356, 387), (265, 386, 401), (380, 379, 394, 395), (373, 372, 387, 388), (381, 380, 395, 396), (374, 373, 388, 389), (382, 381, 396, 397), (375, 374, 389, 390), (383, 382, 397, 398), (376, 375, 390, 391), (388, 387, 402, 403), (396, 395, 410, 411), (389, 388, 403, 404), (397, 396, 411, 412), (390, 389, 404, 405), (398, 397, 412, 413), (391, 390, 405, 406), (399, 398, 413, 414), (392, 391, 406, 407), (400, 399, 414, 415), (393, 392, 407, 408), (401, 400, 415, 416), (394, 393, 408, 409), (387, 356, 402), (265, 401, 416), (395, 394, 409, 410), (407, 406, 421, 422), (415, 414, 429, 430), (408, 407, 422, 423), (416, 415, 430, 431), (409, 408, 423, 424), (402, 356, 417), (265, 416, 431), (410, 409, 424, 425), (403, 402, 417, 418), (411, 410, 425, 426), (404, 403, 418, 419), (412, 411, 426, 427), (405, 404, 419, 420), (413, 412, 427, 428), (406, 405, 420, 421), (414, 413, 428, 429), (426, 425, 440, 441), (419, 418, 433, 434), (427, 426, 441, 442), (420, 419, 434, 435), (428, 427, 442, 443), (421, 420, 435, 436), (429, 428, 443, 444), (422, 421, 436, 437), (430, 429, 444, 445), (423, 422, 437, 438), (431, 430, 445, 446), (424, 423, 438, 439), (417, 356, 432), (265, 431, 446), (425, 424, 439, 440), (418, 417, 432, 433), (445, 444, 459, 460), (438, 437, 452, 453), (446, 445, 460, 461), (439, 438, 453, 454), (432, 356, 447), (265, 446, 461), (440, 439, 454, 455), (433, 432, 447, 448), (441, 440, 455, 456), (434, 433, 448, 449), (442, 441, 456, 457), (435, 434, 449, 450), (443, 442, 457, 458), (436, 435, 450, 451), (444, 443, 458, 459), (437, 436, 451, 452), (449, 448, 463, 464), (457, 456, 471, 472), (450, 449, 464, 465), (458, 457, 472, 473), (451, 450, 465, 466), (459, 458, 473, 474), (452, 451, 466, 467), (460, 459, 474, 475), (453, 452, 467, 468), (461, 460, 475, 476), (454, 453, 468, 469), (447, 356, 462), (265, 461, 476), (455, 454, 469, 470), (448, 447, 462, 463), (456, 455, 470, 471), (468, 467, 482, 483), (476, 475, 490, 491), (469, 468, 483, 484), (462, 356, 477), (265, 476, 491), (470, 469, 484, 485), (463, 462, 477, 478), (471, 470, 485, 486), (464, 463, 478, 479), (472, 471, 486, 487), (465, 464, 479, 480), (473, 472, 487, 488), (466, 465, 480, 481), (474, 473, 488, 489), (467, 466, 481, 482), (475, 474, 489, 490), (487, 486, 501, 502), (480, 479, 494, 495), (488, 487, 502, 503), (481, 480, 495, 496), (489, 488, 503, 504), (482, 481, 496, 497), (490, 489, 504, 505), (483, 482, 497, 498), (491, 490, 505, 506), (484, 483, 498, 499), (477, 356, 492), (265, 491, 506), (485, 484, 499, 500), (478, 477, 492, 493), (486, 485, 500, 501), (479, 478, 493, 494), (506, 505, 520, 521), (499, 498, 513, 514), (492, 356, 507), (265, 506, 521), (500, 499, 514, 515), (493, 492, 507, 508), (501, 500, 515, 516), (494, 493, 508, 509), (502, 501, 516, 517), (495, 494, 509, 510), (503, 502, 517, 518), (496, 495, 510, 511), (504, 503, 518, 519), (497, 496, 511, 512), (505, 504, 519, 520), (498, 497, 512, 513), (518, 517, 532, 533), (511, 510, 525, 526), (519, 518, 533, 534), (512, 511, 526, 527), (520, 519, 534, 535), (513, 512, 527, 528), (521, 520, 535, 536), (514, 513, 528, 529), (507, 356, 522), (265, 521, 536), (515, 514, 529, 530), (508, 507, 522, 523), (516, 515, 530, 531), (509, 508, 523, 524), (517, 516, 531, 532), (510, 509, 524, 525), (522, 356, 60), (265, 536, 541), (530, 529, 67, 68), (523, 522, 60, 61), (531, 530, 68, 537), (524, 523, 61, 62), (532, 531, 537, 538), (525, 524, 62, 63), (533, 532, 538, 539), (526, 525, 63, 64), (534, 533, 539, 69), (527, 526, 64, 65), (535, 534, 69, 540), (528, 527, 65, 66), (536, 535, 540, 541), (529, 528, 66, 67)])
me_cube.polygons.foreach_set('material_index', [0, 0, 0, 0, 0, 0, 0, 0, 0, 0, 0, 0, 0, 0, 0, 0, 0, 0, 0, 0, 0, 0, 0, 0, 0, 0, 0, 0, 0, 0, 0, 0, 0, 0, 0, 0, 0, 0, 0, 0, 0, 0, 0, 0, 0, 0, 0, 0, 0, 0, 0, 0, 0, 0, 0, 0, 0, 0, 1, 1, 1, 1, 1, 1, 1, 1, 1, 1, 1, 1, 1, 1, 1, 1, 1, 1, 1, 1, 1, 1, 1, 1, 1, 1, 1, 1, 1, 1, 1, 1, 1, 1, 1, 1, 1, 1, 1, 1, 1, 1, 1, 1, 1, 1, 1, 1, 1, 1, 1, 1, 1, 1, 1, 1, 1, 1, 1, 1, 1, 1, 1, 1, 1, 1, 1, 1, 1, 1, 1, 1, 1, 1, 1, 1, 1, 1, 1, 1, 1, 1, 1, 1, 1, 1, 1, 1, 1, 1, 1, 1, 1, 1, 1, 1, 1, 1, 1, 1, 1, 1, 1, 1, 1, 1, 1, 1, 1, 1, 1, 1, 1, 1, 1, 1, 1, 1, 1, 1, 1, 1, 1, 1, 1, 1, 1, 1, 1, 1, 1, 1, 1, 1, 1, 1, 1, 1, 1, 1, 1, 1, 1, 1, 1, 1, 1, 1, 1, 1, 1, 1, 1, 1, 1, 1, 1, 1, 1, 1, 1, 1, 1, 1, 1, 1, 1, 1, 1, 1, 1, 1, 1, 1, 1, 1, 1, 1, 1, 1, 1, 1, 1, 1, 1, 1, 1, 1, 1, 1, 1, 1, 1, 1, 1, 1, 1, 1, 1, 1, 1, 1, 1, 1, 1, 1, 1, 1, 1, 1, 1, 1, 1, 1, 1, 1, 1, 1, 1, 1, 1, 1, 1, 1, 1, 1, 1, 1, 1, 1, 1, 1, 1, 1, 1, 1, 1, 1, 1, 1, 1, 1, 1, 1, 1, 1, 1, 1, 1, 1, 1, 1, 1, 1, 1, 1, 1, 1, 1, 1, 1, 1, 1, 1, 1, 1, 1, 1, 1, 1, 1, 1, 1, 1, 1, 1, 1, 1, 1, 1, 1, 1, 1, 1, 1, 1, 1, 1, 1, 1, 1, 1, 1, 1, 1, 1, 1, 1, 1, 1, 1, 1, 1, 1, 1, 1, 1, 1, 1, 1, 1, 1, 1, 1, 1, 1, 1, 1, 1, 1, 1, 1, 1, 1, 1, 1, 1, 1, 1, 1, 1, 1, 1, 1, 1, 1, 1, 1, 1, 1, 1, 1, 1, 1, 1, 1, 1, 1, 1, 1, 1, 1, 1, 1, 1, 1, 1, 1, 1, 1, 1, 1, 1, 1, 1, 1, 1, 1, 1, 1, 1, 1, 1, 1, 1, 1, 1, 1, 1, 1, 1, 1, 1, 1, 1, 1, 1, 1, 1, 1, 1, 1, 1, 1, 1, 1, 1, 1, 1, 1, 1, 1, 1, 1, 1, 1, 1, 1, 1, 1, 1, 1, 1, 1, 1, 1, 1, 1, 1, 1, 1, 1, 1, 1, 1, 1, 1, 1, 1, 1, 1, 1, 1, 1, 1, 1, 1, 1, 1, 1, 1, 1, 1, 1, 1, 1, 1, 1, 1, 1, 1, 1, 1, 1, 1, 1, 1, 1, 1, 1, 1, 1, 1, 1, 1, 1, 1, 1, 1, 1, 1, 1, 1, 1, 1, 1, 1, 1, 1, 1, 1, 1, 1, 1, 1, 1, 1, 1, 1, 1, 1, 1, 1, 1, 1, 1, 1, 1, 1, 1, 1, 1, 1, 1, 1, 1, 1, 1, 1, 1, 1, 1])
_uv = me_cube.uv_layers.new(name='UVMap')
_uv.uv.foreach_set('vector', [0.6641, 0.918, 0.6641, 0.918, 0.6641, 0.918, 0.6641, 0.918, 0.6641, 0.918, 0.6641, 0.918, 0.6641, 0.918, 0.6641, 0.918, 0.6641, 0.918, 0.6641, 0.918, 0.6641, 0.918, 0.6641, 0.918, 0.6641, 0.918, 0.6641, 0.918, 0.6641, 0.918, 0.6641, 0.918, 0.6641, 0.918, 0.6641, 0.918, 0.6641, 0.918, 0.6641, 0.918, 0.6641, 0.918, 0.6641, 0.918, 0.6641, 0.918, 0.6641, 0.918, 0.6641, 0.918, 0.6641, 0.918, 0.6641, 0.918, 0.6641, 0.918, 0.6641, 0.918, 0.6641, 0.918, 0.6641, 0.918, 0.6641, 0.918, 0.6641, 0.918, 0.6641, 0.918, 0.6641, 0.918, 0.6641, 0.918, 0.6641, 0.918, 0.6641, 0.918, 0.6641, 0.918, 0.6641, 0.918, 0.6641, 0.918, 0.6641, 0.918, 0.6641, 0.918, 0.6641, 0.918, 0.6641, 0.918, 0.6641, 0.918, 0.6641, 0.918, 0.6641, 0.918, 0.6641, 0.918, 0.6641, 0.918, 0.6641, 0.918, 0.6641, 0.918, 0.6641, 0.918, 0.6641, 0.918, 0.6641, 0.918, 0.6641, 0.918, 0.6641, 0.918, 0.6641, 0.918, 0.6641, 0.918, 0.6641, 0.918, 0.6641, 0.918, 0.6641, 0.918, 0.6641, 0.918, 0.6641, 0.918, 0.6641, 0.918, 0.6641, 0.918, 0.6641, 0.918, 0.6641, 0.918, 0.6641, 0.918, 0.6641, 0.918, 0.6641, 0.918, 0.6641, 0.918, 0.6641, 0.918, 0.6641, 0.918, 0.6641, 0.918, 0.6641, 0.918, 0.6641, 0.918, 0.6641, 0.918, 0.6641, 0.918, 0.6641, 0.918, 0.6641, 0.918, 0.6641, 0.918, 0.6641, 0.918, 0.6641, 0.918, 0.6641, 0.918, 0.6641, 0.918, 0.6641, 0.918, 0.6641, 0.918, 0.6641, 0.918, 0.6641, 0.918, 0.6641, 0.918, 0.6641, 0.918, 0.6641, 0.918, 0.6641, 0.918, 0.6641, 0.918, 0.6641, 0.918, 0.6641, 0.918, 0.6641, 0.918, 0.6641, 0.918, 0.6641, 0.918, 0.6641, 0.918, 0.6641, 0.918, 0.6641, 0.918, 0.6641, 0.918, 0.6641, 0.918, 0.6641, 0.918, 0.6641, 0.918, 0.6641, 0.918, 0.6641, 0.918, 0.6641, 0.918, 0.6641, 0.918, 0.6641, 0.918, 0.6641, 0.918, 0.6641, 0.918, 0.6641, 0.918, 0.6641, 0.918, 0.6641, 0.918, 0.6641, 0.918, 0.6641, 0.918, 0.6641, 0.918, 0.6641, 0.918, 0.6641, 0.918, 0.6641, 0.918, 0.6641, 0.918, 0.6641, 0.918, 0.6641, 0.918, 0.6641, 0.918, 0.6641, 0.918, 0.6641, 0.918, 0.6641, 0.918, 0.6641, 0.918, 0.6641, 0.918, 0.6641, 0.918, 0.6641, 0.918, 0.6641, 0.918, 0.6641, 0.918, 0.6641, 0.918, 0.6641, 0.918, 0.6641, 0.918, 0.6641, 0.918, 0.6641, 0.918, 0.6641, 0.918, 0.6641, 0.918, 0.6641, 0.918, 0.6641, 0.918, 0.6641, 0.918, 0.6641, 0.918, 0.6641, 0.918, 0.6641, 0.918, 0.6641, 0.918, 0.6641, 0.918, 0.6641, 0.918, 0.6641, 0.918, 0.6641, 0.918, 0.6641, 0.918, 0.6641, 0.918, 0.6641, 0.918, 0.6641, 0.918, 0.6641, 0.918, 0.6641, 0.918, 0.6641, 0.918, 0.6641, 0.918, 0.6641, 0.918, 0.6641, 0.918, 0.6641, 0.918, 0.6641, 0.918, 0.6641, 0.918, 0.6641, 0.918, 0.6641, 0.918, 0.6641, 0.918, 0.6641, 0.918, 0.6641, 0.918, 0.6641, 0.918, 0.6641, 0.918, 0.6641, 0.918, 0.6641, 0.918, 0.6641, 0.918, 0.6641, 0.918, 0.6641, 0.918, 0.6641, 0.918, 0.6641, 0.918, 0.6641, 0.918, 0.6641, 0.918, 0.6641, 0.918, 0.6641, 0.918, 0.6641, 0.918, 0.6641, 0.918, 0.6641, 0.918, 0.6641, 0.918, 0.6641, 0.918, 0.6641, 0.918, 0.6641, 0.918, 0.6641, 0.918, 0.6641, 0.918, 0.6641, 0.918, 0.6641, 0.918, 0.6641, 0.918, 0.6641, 0.918, 0.6641, 0.918, 0.6641, 0.918, 0.6641, 0.918, 0.6641, 0.918, 0.6641, 0.918, 0.6641, 0.918, 0.6641, 0.918, 0.6641, 0.918, 0.6641, 0.918, 0.6641, 0.918, 0.6641, 0.918, 0.6641, 0.918, 0.6641, 0.918, 0.6641, 0.918, 0.6641, 0.918, 0.6641, 0.918, 0.6641, 0.918, 0.6641, 0.918, 0.6641, 0.918, 0.6641, 0.918, 0.6641, 0.918, 0.6641, 0.918, 0.6641, 0.918, 0.6641, 0.918, 0.6641, 0.918, 0.6641, 0.918, 0.6641, 0.918, 0.6641, 0.918, 0.6641, 0.918, 0.6641, 0.918, 0.6641, 0.918, 0.6641, 0.918, 0.6641, 0.918, 0.6641, 0.918, 0.6797, 0.8164, 0.6797, 0.8164, 0.6797, 0.8164, 0.6797, 0.8164, 0.6797, 0.8164, 0.6797, 0.8164, 0.6797, 0.8164, 0.6797, 0.8164, 0.6797, 0.8164, 0.6797, 0.8164, 0.6797, 0.8164, 0.6797, 0.8164, 0.6797, 0.8164, 0.6797, 0.8164, 0.6797, 0.8164, 0.6797, 0.8164, 0.6797, 0.8164, 0.6797, 0.8164, 0.6797, 0.8164, 0.6797, 0.8164, 0.6797, 0.8164, 0.6797, 0.8164, 0.6797, 0.8164, 0.6797, 0.8164, 0.6797, 0.8164, 0.6797, 0.8164, 0.6797, 0.8164, 0.6797, 0.8164, 0.6797, 0.8164, 0.6797, 0.8164, 0.6797, 0.8164, 0.6797, 0.8164, 0.6797, 0.8164, 0.6797, 0.8164, 0.6797, 0.8164, 0.6797, 0.8164, 0.6797, 0.8164, 0.6797, 0.8164, 0.6797, 0.8164, 0.6797, 0.8164, 0.6797, 0.8164, 0.6797, 0.8164, 0.6797, 0.8164, 0.6797, 0.8164, 0.6797, 0.8164, 0.6797, 0.8164, 0.6797, 0.8164, 0.6797, 0.8164, 0.6797, 0.8164, 0.6797, 0.8164, 0.6797, 0.8164, 0.6797, 0.8164, 0.6797, 0.8164, 0.6797, 0.8164, 0.6797, 0.8164, 0.6797, 0.8164, 0.6797, 0.8164, 0.6797, 0.8164, 0.6797, 0.8164, 0.6797, 0.8164, 0.6797, 0.8164, 0.6797, 0.8164, 0.6797, 0.8164, 0.6797, 0.8164, 0.6797, 0.8164, 0.6797, 0.8164, 0.6797, 0.8164, 0.6797, 0.8164, 0.6797, 0.8164, 0.6797, 0.8164, 0.6797, 0.8164, 0.6797, 0.8164, 0.6797, 0.8164, 0.6797, 0.8164, 0.6797, 0.8164, 0.6797, 0.8164, 0.6797, 0.8164, 0.6797, 0.8164, 0.6797, 0.8164, 0.6797, 0.8164, 0.6797, 0.8164, 0.6797, 0.8164, 0.6797, 0.8164, 0.6797, 0.8164, 0.6797, 0.8164, 0.6797, 0.8164, 0.6797, 0.8164, 0.6797, 0.8164, 0.6797, 0.8164, 0.6797, 0.8164, 0.6797, 0.8164, 0.6797, 0.8164, 0.6797, 0.8164, 0.6797, 0.8164, 0.6797, 0.8164, 0.6797, 0.8164, 0.6797, 0.8164, 0.6797, 0.8164, 0.6797, 0.8164, 0.6797, 0.8164, 0.6797, 0.8164, 0.6797, 0.8164, 0.6797, 0.8164, 0.6797, 0.8164, 0.6797, 0.8164, 0.6797, 0.8164, 0.6797, 0.8164, 0.6797, 0.8164, 0.6797, 0.8164, 0.6797, 0.8164, 0.6797, 0.8164, 0.6797, 0.8164, 0.6797, 0.8164, 0.6797, 0.8164, 0.6797, 0.8164, 0.6797, 0.8164, 0.6797, 0.8164, 0.6797, 0.8164, 0.6797, 0.8164, 0.6797, 0.8164, 0.6797, 0.8164, 0.6797, 0.8164, 0.6797, 0.8164, 0.6797, 0.8164, 0.6797, 0.8164, 0.6797, 0.8164, 0.6797, 0.8164, 0.6797, 0.8164, 0.6797, 0.8164, 0.6797, 0.8164, 0.6797, 0.8164, 0.6797, 0.8164, 0.6797, 0.8164, 0.6797, 0.8164, 0.6797, 0.8164, 0.6797, 0.8164, 0.6797, 0.8164, 0.6797, 0.8164, 0.6797, 0.8164, 0.6797, 0.8164, 0.6797, 0.8164, 0.6797, 0.8164, 0.6797, 0.8164, 0.6797, 0.8164, 0.6797, 0.8164, 0.6797, 0.8164, 0.6797, 0.8164, 0.6797, 0.8164, 0.6797, 0.8164, 0.6797, 0.8164, 0.6797, 0.8164, 0.6797, 0.8164, 0.6797, 0.8164, 0.6797, 0.8164, 0.6797, 0.8164, 0.6797, 0.8164, 0.6797, 0.8164, 0.6797, 0.8164, 0.6797, 0.8164, 0.6797, 0.8164, 0.6797, 0.8164, 0.6797, 0.8164, 0.6797, 0.8164, 0.6797, 0.8164, 0.6797, 0.8164, 0.6797, 0.8164, 0.6797, 0.8164, 0.6797, 0.8164, 0.6797, 0.8164, 0.6797, 0.8164, 0.6797, 0.8164, 0.6797, 0.8164, 0.6797, 0.8164, 0.6797, 0.8164, 0.6797, 0.8164, 0.6797, 0.8164, 0.6797, 0.8164, 0.6797, 0.8164, 0.6797, 0.8164, 0.6797, 0.8164, 0.6797, 0.8164, 0.6797, 0.8164, 0.6797, 0.8164, 0.6797, 0.8164, 0.6797, 0.8164, 0.6797, 0.8164, 0.6797, 0.8164, 0.6797, 0.8164, 0.6797, 0.8164, 0.6797, 0.8164, 0.6797, 0.8164, 0.6797, 0.8164, 0.6797, 0.8164, 0.6797, 0.8164, 0.6797, 0.8164, 0.6797, 0.8164, 0.6797, 0.8164, 0.6797, 0.8164, 0.6797, 0.8164, 0.6797, 0.8164, 0.6797, 0.8164, 0.6797, 0.8164, 0.6797, 0.8164, 0.6797, 0.8164, 0.6797, 0.8164, 0.6797, 0.8164, 0.6797, 0.8164, 0.6797, 0.8164, 0.6797, 0.8164, 0.6797, 0.8164, 0.6797, 0.8164, 0.6797, 0.8164, 0.6797, 0.8164, 0.6797, 0.8164, 0.6797, 0.8164, 0.6797, 0.8164, 0.6797, 0.8164, 0.6797, 0.8164, 0.6797, 0.8164, 0.6797, 0.8164, 0.6797, 0.8164, 0.6797, 0.8164, 0.6797, 0.8164, 0.6797, 0.8164, 0.6797, 0.8164, 0.6797, 0.8164, 0.6797, 0.8164, 0.6797, 0.8164, 0.6797, 0.8164, 0.6797, 0.8164, 0.6797, 0.8164, 0.6797, 0.8164, 0.6797, 0.8164, 0.6797, 0.8164, 0.6797, 0.8164, 0.6797, 0.8164, 0.6797, 0.8164, 0.6797, 0.8164, 0.6797, 0.8164, 0.6797, 0.8164, 0.6797, 0.8164, 0.6797, 0.8164, 0.6797, 0.8164, 0.6797, 0.8164, 0.6797, 0.8164, 0.6797, 0.8164, 0.6797, 0.8164, 0.6797, 0.8164, 0.6797, 0.8164, 0.6797, 0.8164, 0.6797, 0.8164, 0.6797, 0.8164, 0.6797, 0.8164, 0.6797, 0.8164, 0.6797, 0.8164, 0.6797, 0.8164, 0.6797, 0.8164, 0.6797, 0.8164, 0.6797, 0.8164, 0.6797, 0.8164, 0.6797, 0.8164, 0.6797, 0.8164, 0.6797, 0.8164, 0.6797, 0.8164, 0.6797, 0.8164, 0.6797, 0.8164, 0.6797, 0.8164, 0.6797, 0.8164, 0.6797, 0.8164, 0.6797, 0.8164, 0.6797, 0.8164, 0.6797, 0.8164, 0.6797, 0.8164, 0.6797, 0.8164, 0.6797, 0.8164, 0.6797, 0.8164, 0.6797, 0.8164, 0.6797, 0.8164, 0.6797, 0.8164, 0.6797, 0.8164, 0.6797, 0.8164, 0.6797, 0.8164, 0.6797, 0.8164, 0.6797, 0.8164, 0.6797, 0.8164, 0.6797, 0.8164, 0.6797, 0.8164, 0.6797, 0.8164, 0.6797, 0.8164, 0.6797, 0.8164, 0.6797, 0.8164, 0.6797, 0.8164, 0.6797, 0.8164, 0.6797, 0.8164, 0.6797, 0.8164, 0.6797, 0.8164, 0.6797, 0.8164, 0.6797, 0.8164, 0.6797, 0.8164, 0.6797, 0.8164, 0.6797, 0.8164, 0.6797, 0.8164, 0.6797, 0.8164, 0.6797, 0.8164, 0.6797, 0.8164, 0.6797, 0.8164, 0.6797, 0.8164, 0.6797, 0.8164, 0.6797, 0.8164, 0.6797, 0.8164, 0.6797, 0.8164, 0.6797, 0.8164, 0.6797, 0.8164, 0.6797, 0.8164, 0.6797, 0.8164, 0.6797, 0.8164, 0.6797, 0.8164, 0.6797, 0.8164, 0.6797, 0.8164, 0.6797, 0.8164, 0.6797, 0.8164, 0.6797, 0.8164, 0.6797, 0.8164, 0.6797, 0.8164, 0.6797, 0.8164, 0.6797, 0.8164, 0.6797, 0.8164, 0.6797, 0.8164, 0.6797, 0.8164, 0.6797, 0.8164, 0.6797, 0.8164, 0.6797, 0.8164, 0.6797, 0.8164, 0.6797, 0.8164, 0.6797, 0.8164, 0.6797, 0.8164, 0.6797, 0.8164, 0.6797, 0.8164, 0.6797, 0.8164, 0.6797, 0.8164, 0.6797, 0.8164, 0.6797, 0.8164, 0.6797, 0.8164, 0.6797, 0.8164, 0.6797, 0.8164, 0.6797, 0.8164, 0.6797, 0.8164, 0.6797, 0.8164, 0.6797, 0.8164, 0.6797, 0.8164, 0.6797, 0.8164, 0.6797, 0.8164, 0.6797, 0.8164, 0.6797, 0.8164, 0.6797, 0.8164, 0.6797, 0.8164, 0.6797, 0.8164, 0.6797, 0.8164, 0.6797, 0.8164, 0.6797, 0.8164, 0.6797, 0.8164, 0.6797, 0.8164, 0.6797, 0.8164, 0.6797, 0.8164, 0.6797, 0.8164, 0.6797, 0.8164, 0.6797, 0.8164, 0.6797, 0.8164, 0.6797, 0.8164, 0.6797, 0.8164, 0.6797, 0.8164, 0.6797, 0.8164, 0.6797, 0.8164, 0.6797, 0.8164, 0.6797, 0.8164, 0.6797, 0.8164, 0.6797, 0.8164, 0.6797, 0.8164, 0.6797, 0.8164, 0.6797, 0.8164, 0.6797, 0.8164, 0.6797, 0.8164, 0.6797, 0.8164, 0.6797, 0.8164, 0.6797, 0.8164, 0.6797, 0.8164, 0.6797, 0.8164, 0.6797, 0.8164, 0.6797, 0.8164, 0.6797, 0.8164, 0.6797, 0.8164, 0.6797, 0.8164, 0.6797, 0.8164, 0.6797, 0.8164, 0.6797, 0.8164, 0.6797, 0.8164, 0.6797, 0.8164, 0.6797, 0.8164, 0.6797, 0.8164, 0.6797, 0.8164, 0.6797, 0.8164, 0.6797, 0.8164, 0.6797, 0.8164, 0.6797, 0.8164, 0.6797, 0.8164, 0.6797, 0.8164, 0.6797, 0.8164, 0.6797, 0.8164, 0.6797, 0.8164, 0.6797, 0.8164, 0.6797, 0.8164, 0.6797, 0.8164, 0.6797, 0.8164, 0.6797, 0.8164, 0.6797, 0.8164, 0.6797, 0.8164, 0.6797, 0.8164, 0.6797, 0.8164, 0.6797, 0.8164, 0.6797, 0.8164, 0.6797, 0.8164, 0.6797, 0.8164, 0.6797, 0.8164, 0.6797, 0.8164, 0.6797, 0.8164, 0.6797, 0.8164, 0.6797, 0.8164, 0.6797, 0.8164, 0.6797, 0.8164, 0.6797, 0.8164, 0.6797, 0.8164, 0.6797, 0.8164, 0.6797, 0.8164, 0.6797, 0.8164, 0.6797, 0.8164, 0.6797, 0.8164, 0.6797, 0.8164, 0.6797, 0.8164, 0.6797, 0.8164, 0.6797, 0.8164, 0.6797, 0.8164, 0.6797, 0.8164, 0.6797, 0.8164, 0.6797, 0.8164, 0.6797, 0.8164, 0.6797, 0.8164, 0.6797, 0.8164, 0.6797, 0.8164, 0.6797, 0.8164, 0.6797, 0.8164, 0.6797, 0.8164, 0.6797, 0.8164, 0.6797, 0.8164, 0.6797, 0.8164, 0.6797, 0.8164, 0.6797, 0.8164, 0.6797, 0.8164, 0.6797, 0.8164, 0.6797, 0.8164, 0.6797, 0.8164, 0.6797, 0.8164, 0.6797, 0.8164, 0.6797, 0.8164, 0.6797, 0.8164, 0.6797, 0.8164, 0.6797, 0.8164, 0.6797, 0.8164, 0.6797, 0.8164, 0.6797, 0.8164, 0.6797, 0.8164, 0.6797, 0.8164, 0.6797, 0.8164, 0.6797, 0.8164, 0.6797, 0.8164, 0.6797, 0.8164, 0.6797, 0.8164, 0.6797, 0.8164, 0.6797, 0.8164, 0.6797, 0.8164, 0.6797, 0.8164, 0.6797, 0.8164, 0.6797, 0.8164, 0.6797, 0.8164, 0.6797, 0.8164, 0.6797, 0.8164, 0.6797, 0.8164, 0.6797, 0.8164, 0.6797, 0.8164, 0.6797, 0.8164, 0.6797, 0.8164, 0.6797, 0.8164, 0.6797, 0.8164, 0.6797, 0.8164, 0.6797, 0.8164, 0.6797, 0.8164, 0.6797, 0.8164, 0.6797, 0.8164, 0.6797, 0.8164, 0.6797, 0.8164, 0.6797, 0.8164, 0.6797, 0.8164, 0.6797, 0.8164, 0.6797, 0.8164, 0.6797, 0.8164, 0.6797, 0.8164, 0.6797, 0.8164, 0.6797, 0.8164, 0.6797, 0.8164, 0.6797, 0.8164, 0.6797, 0.8164, 0.6797, 0.8164, 0.6797, 0.8164, 0.6797, 0.8164, 0.6797, 0.8164, 0.6797, 0.8164, 0.6797, 0.8164, 0.6797, 0.8164, 0.6797, 0.8164, 0.6797, 0.8164, 0.6797, 0.8164, 0.6797, 0.8164, 0.6797, 0.8164, 0.6797, 0.8164, 0.6797, 0.8164, 0.6797, 0.8164, 0.6797, 0.8164, 0.6797, 0.8164, 0.6797, 0.8164, 0.6797, 0.8164, 0.6797, 0.8164, 0.6797, 0.8164, 0.6797, 0.8164, 0.6797, 0.8164, 0.6797, 0.8164, 0.6797, 0.8164, 0.6797, 0.8164, 0.6797, 0.8164, 0.6797, 0.8164, 0.6797, 0.8164, 0.6797, 0.8164, 0.6797, 0.8164, 0.6797, 0.8164, 0.6797, 0.8164, 0.6797, 0.8164, 0.6797, 0.8164, 0.6797, 0.8164, 0.6797, 0.8164, 0.6797, 0.8164, 0.6797, 0.8164, 0.6797, 0.8164, 0.6797, 0.8164, 0.6797, 0.8164, 0.6797, 0.8164, 0.6797, 0.8164, 0.6797, 0.8164, 0.6797, 0.8164, 0.6797, 0.8164, 0.6797, 0.8164, 0.6797, 0.8164, 0.6797, 0.8164, 0.6797, 0.8164, 0.6797, 0.8164, 0.6797, 0.8164, 0.6797, 0.8164, 0.6797, 0.8164, 0.6797, 0.8164, 0.6797, 0.8164, 0.6797, 0.8164, 0.6797, 0.8164, 0.6797, 0.8164, 0.6797, 0.8164, 0.6797, 0.8164, 0.6797, 0.8164, 0.6797, 0.8164, 0.6797, 0.8164, 0.6797, 0.8164, 0.6797, 0.8164, 0.6797, 0.8164, 0.6797, 0.8164, 0.6797, 0.8164, 0.6797, 0.8164, 0.6797, 0.8164, 0.6797, 0.8164, 0.6797, 0.8164, 0.6797, 0.8164, 0.6797, 0.8164, 0.6797, 0.8164, 0.6797, 0.8164, 0.6797, 0.8164, 0.6797, 0.8164, 0.6797, 0.8164, 0.6797, 0.8164, 0.6797, 0.8164, 0.6797, 0.8164, 0.6797, 0.8164, 0.6797, 0.8164, 0.6797, 0.8164, 0.6797, 0.8164, 0.6797, 0.8164, 0.6797, 0.8164, 0.6797, 0.8164, 0.6797, 0.8164, 0.6797, 0.8164, 0.6797, 0.8164, 0.6797, 0.8164, 0.6797, 0.8164, 0.6797, 0.8164, 0.6797, 0.8164, 0.6797, 0.8164, 0.6797, 0.8164, 0.6797, 0.8164, 0.6797, 0.8164, 0.6797, 0.8164, 0.6797, 0.8164, 0.6797, 0.8164, 0.6797, 0.8164, 0.6797, 0.8164, 0.6797, 0.8164, 0.6797, 0.8164, 0.6797, 0.8164, 0.6797, 0.8164, 0.6797, 0.8164, 0.6797, 0.8164, 0.6797, 0.8164, 0.6797, 0.8164, 0.6797, 0.8164, 0.6797, 0.8164, 0.6797, 0.8164, 0.6797, 0.8164, 0.6797, 0.8164, 0.6797, 0.8164, 0.6797, 0.8164, 0.6797, 0.8164, 0.6797, 0.8164, 0.6797, 0.8164, 0.6797, 0.8164, 0.6797, 0.8164, 0.6797, 0.8164, 0.6797, 0.8164, 0.6797, 0.8164, 0.6797, 0.8164, 0.6797, 0.8164, 0.6797, 0.8164, 0.6797, 0.8164, 0.6797, 0.8164, 0.6797, 0.8164, 0.6797, 0.8164, 0.6797, 0.8164, 0.6797, 0.8164, 0.6797, 0.8164, 0.6797, 0.8164, 0.6797, 0.8164, 0.6797, 0.8164, 0.6797, 0.8164, 0.6797, 0.8164, 0.6797, 0.8164, 0.6797, 0.8164, 0.6797, 0.8164, 0.6797, 0.8164, 0.6797, 0.8164, 0.6797, 0.8164, 0.6797, 0.8164, 0.6797, 0.8164, 0.6797, 0.8164, 0.6797, 0.8164, 0.6797, 0.8164, 0.6797, 0.8164, 0.6797, 0.8164, 0.6797, 0.8164, 0.6797, 0.8164, 0.6797, 0.8164, 0.6797, 0.8164, 0.6797, 0.8164, 0.6797, 0.8164, 0.6797, 0.8164, 0.6797, 0.8164, 0.6797, 0.8164, 0.6797, 0.8164, 0.6797, 0.8164, 0.6797, 0.8164, 0.6797, 0.8164, 0.6797, 0.8164, 0.6797, 0.8164, 0.6797, 0.8164, 0.6797, 0.8164, 0.6797, 0.8164, 0.6797, 0.8164, 0.6797, 0.8164, 0.6797, 0.8164, 0.6797, 0.8164, 0.6797, 0.8164, 0.6797, 0.8164, 0.6797, 0.8164, 0.6797, 0.8164, 0.6797, 0.8164, 0.6797, 0.8164, 0.6797, 0.8164, 0.6797, 0.8164, 0.6797, 0.8164, 0.6797, 0.8164, 0.6797, 0.8164, 0.6797, 0.8164, 0.6797, 0.8164, 0.6797, 0.8164, 0.6797, 0.8164, 0.6797, 0.8164, 0.6797, 0.8164, 0.6797, 0.8164, 0.6797, 0.8164, 0.6797, 0.8164, 0.6797, 0.8164, 0.6797, 0.8164, 0.6797, 0.8164, 0.6797, 0.8164, 0.6797, 0.8164, 0.6797, 0.8164, 0.6797, 0.8164, 0.6797, 0.8164, 0.6797, 0.8164, 0.6797, 0.8164, 0.6797, 0.8164, 0.6797, 0.8164, 0.6797, 0.8164, 0.6797, 0.8164, 0.6797, 0.8164, 0.6797, 0.8164, 0.6797, 0.8164, 0.6797, 0.8164, 0.6797, 0.8164, 0.6797, 0.8164, 0.6797, 0.8164, 0.6797, 0.8164, 0.6797, 0.8164, 0.6797, 0.8164, 0.6797, 0.8164, 0.6797, 0.8164, 0.6797, 0.8164, 0.6797, 0.8164, 0.6797, 0.8164, 0.6797, 0.8164, 0.6797, 0.8164, 0.6797, 0.8164, 0.6797, 0.8164, 0.6797, 0.8164, 0.6797, 0.8164, 0.6797, 0.8164, 0.6797, 0.8164, 0.6797, 0.8164, 0.6797, 0.8164, 0.6797, 0.8164, 0.6797, 0.8164, 0.6797, 0.8164, 0.6797, 0.8164, 0.6797, 0.8164, 0.6797, 0.8164, 0.6797, 0.8164, 0.6797, 0.8164, 0.6797, 0.8164, 0.6797, 0.8164, 0.6797, 0.8164, 0.6797, 0.8164, 0.6797, 0.8164, 0.6797, 0.8164, 0.6797, 0.8164, 0.6797, 0.8164, 0.6797, 0.8164, 0.6797, 0.8164, 0.6797, 0.8164, 0.6797, 0.8164, 0.6797, 0.8164, 0.6797, 0.8164, 0.6797, 0.8164, 0.6797, 0.8164, 0.6797, 0.8164, 0.6797, 0.8164, 0.6797, 0.8164, 0.6797, 0.8164, 0.6797, 0.8164, 0.6797, 0.8164, 0.6797, 0.8164, 0.6797, 0.8164, 0.6797, 0.8164, 0.6797, 0.8164, 0.6797, 0.8164, 0.6797, 0.8164, 0.6797, 0.8164, 0.6797, 0.8164, 0.6797, 0.8164, 0.6797, 0.8164, 0.6797, 0.8164, 0.6797, 0.8164, 0.6797, 0.8164, 0.6797, 0.8164, 0.6797, 0.8164, 0.6797, 0.8164, 0.6797, 0.8164, 0.6797, 0.8164, 0.6797, 0.8164, 0.6797, 0.8164, 0.6797, 0.8164, 0.6797, 0.8164, 0.6797, 0.8164, 0.6797, 0.8164, 0.6797, 0.8164, 0.6797, 0.8164, 0.6797, 0.8164, 0.6797, 0.8164, 0.6797, 0.8164, 0.6797, 0.8164, 0.6797, 0.8164, 0.6797, 0.8164, 0.6797, 0.8164, 0.6797, 0.8164, 0.6797, 0.8164, 0.6797, 0.8164, 0.6797, 0.8164, 0.6797, 0.8164, 0.6797, 0.8164, 0.6797, 0.8164, 0.6797, 0.8164, 0.6797, 0.8164, 0.6797, 0.8164, 0.6797, 0.8164, 0.6797, 0.8164, 0.6797, 0.8164, 0.6797, 0.8164, 0.6797, 0.8164, 0.6797, 0.8164, 0.6797, 0.8164, 0.6797, 0.8164, 0.6797, 0.8164, 0.6797, 0.8164, 0.6797, 0.8164, 0.6797, 0.8164, 0.6797, 0.8164, 0.6797, 0.8164, 0.6797, 0.8164, 0.6797, 0.8164, 0.6797, 0.8164, 0.6797, 0.8164, 0.6797, 0.8164, 0.6797, 0.8164, 0.6797, 0.8164, 0.6797, 0.8164, 0.6797, 0.8164, 0.6797, 0.8164, 0.6797, 0.8164, 0.6797, 0.8164, 0.6797, 0.8164, 0.6797, 0.8164, 0.6797, 0.8164, 0.6797, 0.8164, 0.6797, 0.8164, 0.6797, 0.8164, 0.6797, 0.8164, 0.6797, 0.8164, 0.6797, 0.8164, 0.6797, 0.8164, 0.6797, 0.8164, 0.6797, 0.8164, 0.6797, 0.8164, 0.6797, 0.8164, 0.6797, 0.8164, 0.6797, 0.8164, 0.6797, 0.8164, 0.6797, 0.8164, 0.6797, 0.8164, 0.6797, 0.8164, 0.6797, 0.8164, 0.6797, 0.8164, 0.6797, 0.8164, 0.6797, 0.8164, 0.6797, 0.8164, 0.6797, 0.8164, 0.6797, 0.8164, 0.6797, 0.8164, 0.6797, 0.8164, 0.6797, 0.8164, 0.6797, 0.8164, 0.6797, 0.8164, 0.6797, 0.8164, 0.6797, 0.8164, 0.6797, 0.8164, 0.6797, 0.8164, 0.6797, 0.8164, 0.6797, 0.8164, 0.6797, 0.8164, 0.6797, 0.8164, 0.6797, 0.8164, 0.6797, 0.8164, 0.6797, 0.8164, 0.6797, 0.8164, 0.6797, 0.8164, 0.6797, 0.8164, 0.6797, 0.8164, 0.6797, 0.8164, 0.6797, 0.8164, 0.6797, 0.8164, 0.6797, 0.8164, 0.6797, 0.8164, 0.6797, 0.8164, 0.6797, 0.8164, 0.6797, 0.8164, 0.6797, 0.8164, 0.6797, 0.8164, 0.6797, 0.8164, 0.6797, 0.8164, 0.6797, 0.8164, 0.6797, 0.8164, 0.6797, 0.8164, 0.6797, 0.8164, 0.6797, 0.8164, 0.6797, 0.8164, 0.6797, 0.8164, 0.6797, 0.8164, 0.6797, 0.8164, 0.6797, 0.8164, 0.6797, 0.8164, 0.6797, 0.8164, 0.6797, 0.8164, 0.6797, 0.8164, 0.6797, 0.8164, 0.6797, 0.8164, 0.6797, 0.8164, 0.6797, 0.8164, 0.6797, 0.8164, 0.6797, 0.8164, 0.6797, 0.8164, 0.6797, 0.8164, 0.6797, 0.8164, 0.6797, 0.8164, 0.6797, 0.8164, 0.6797, 0.8164, 0.6797, 0.8164, 0.6797, 0.8164, 0.6797, 0.8164, 0.6797, 0.8164, 0.6797, 0.8164, 0.6797, 0.8164, 0.6797, 0.8164, 0.6797, 0.8164, 0.6797, 0.8164, 0.6797, 0.8164, 0.6797, 0.8164, 0.6797, 0.8164, 0.6797, 0.8164, 0.6797, 0.8164, 0.6797, 0.8164, 0.6797, 0.8164, 0.6797, 0.8164, 0.6797, 0.8164, 0.6797, 0.8164, 0.6797, 0.8164, 0.6797, 0.8164, 0.6797, 0.8164, 0.6797, 0.8164, 0.6797, 0.8164, 0.6797, 0.8164, 0.6797, 0.8164, 0.6797, 0.8164, 0.6797, 0.8164, 0.6797, 0.8164, 0.6797, 0.8164, 0.6797, 0.8164, 0.6797, 0.8164, 0.6797, 0.8164, 0.6797, 0.8164, 0.6797, 0.8164, 0.6797, 0.8164, 0.6797, 0.8164, 0.6797, 0.8164, 0.6797, 0.8164, 0.6797, 0.8164, 0.6797, 0.8164, 0.6797, 0.8164, 0.6797, 0.8164, 0.6797, 0.8164, 0.6797, 0.8164, 0.6797, 0.8164, 0.6797, 0.8164, 0.6797, 0.8164, 0.6797, 0.8164, 0.6797, 0.8164, 0.6797, 0.8164, 0.6797, 0.8164, 0.6797, 0.8164, 0.6797, 0.8164, 0.6797, 0.8164, 0.6797, 0.8164, 0.6797, 0.8164, 0.6797, 0.8164, 0.6797, 0.8164, 0.6797, 0.8164, 0.6797, 0.8164, 0.6797, 0.8164, 0.6797, 0.8164, 0.6797, 0.8164, 0.6797, 0.8164, 0.6797, 0.8164, 0.6797, 0.8164, 0.6797, 0.8164, 0.6797, 0.8164, 0.6797, 0.8164, 0.6797, 0.8164, 0.6797, 0.8164, 0.6797, 0.8164, 0.6797, 0.8164, 0.6797, 0.8164, 0.6797, 0.8164, 0.6797, 0.8164, 0.6797, 0.8164, 0.6797, 0.8164, 0.6797, 0.8164, 0.6797, 0.8164, 0.6797, 0.8164, 0.6797, 0.8164, 0.6797, 0.8164, 0.6797, 0.8164, 0.6797, 0.8164, 0.6797, 0.8164, 0.6797, 0.8164, 0.6797, 0.8164, 0.6797, 0.8164, 0.6797, 0.8164, 0.6797, 0.8164, 0.6797, 0.8164, 0.6797, 0.8164, 0.6797, 0.8164, 0.6797, 0.8164, 0.6797, 0.8164, 0.6797, 0.8164, 0.6797, 0.8164, 0.6797, 0.8164, 0.6797, 0.8164, 0.6797, 0.8164, 0.6797, 0.8164, 0.6797, 0.8164, 0.6797, 0.8164, 0.6797, 0.8164, 0.6797, 0.8164, 0.6797, 0.8164, 0.6797, 0.8164, 0.6797, 0.8164, 0.6797, 0.8164, 0.6797, 0.8164, 0.6797, 0.8164, 0.6797, 0.8164, 0.6797, 0.8164, 0.6797, 0.8164, 0.6797, 0.8164, 0.6797, 0.8164, 0.6797, 0.8164, 0.6797, 0.8164, 0.6797, 0.8164, 0.6797, 0.8164, 0.6797, 0.8164, 0.6797, 0.8164, 0.6797, 0.8164, 0.6797, 0.8164, 0.6797, 0.8164, 0.6797, 0.8164, 0.6797, 0.8164, 0.6797, 0.8164, 0.6797, 0.8164, 0.6797, 0.8164, 0.6797, 0.8164, 0.6797, 0.8164, 0.6797, 0.8164, 0.6797, 0.8164, 0.6797, 0.8164, 0.6797, 0.8164, 0.6797, 0.8164, 0.6797, 0.8164, 0.6797, 0.8164, 0.6797, 0.8164, 0.6797, 0.8164, 0.6797, 0.8164, 0.6797, 0.8164, 0.6797, 0.8164, 0.6797, 0.8164, 0.6797, 0.8164, 0.6797, 0.8164, 0.6797, 0.8164, 0.6797, 0.8164, 0.6797, 0.8164, 0.6797, 0.8164, 0.6797, 0.8164, 0.6797, 0.8164, 0.6797, 0.8164, 0.6797, 0.8164, 0.6797, 0.8164, 0.6797, 0.8164, 0.6797, 0.8164, 0.6797, 0.8164, 0.6797, 0.8164, 0.6797, 0.8164, 0.6797, 0.8164, 0.6797, 0.8164, 0.6797, 0.8164, 0.6797, 0.8164, 0.6797, 0.8164, 0.6797, 0.8164, 0.6797, 0.8164, 0.6797, 0.8164, 0.6797, 0.8164, 0.6797, 0.8164, 0.6797, 0.8164, 0.6797, 0.8164, 0.6797, 0.8164, 0.6797, 0.8164, 0.6797, 0.8164, 0.6797, 0.8164, 0.6797, 0.8164, 0.6797, 0.8164, 0.6797, 0.8164, 0.6797, 0.8164, 0.6797, 0.8164, 0.6797, 0.8164, 0.6797, 0.8164, 0.6797, 0.8164, 0.6797, 0.8164, 0.6797, 0.8164, 0.6797, 0.8164, 0.6797, 0.8164, 0.6797, 0.8164, 0.6797, 0.8164, 0.6797, 0.8164, 0.6797, 0.8164, 0.6797, 0.8164, 0.6797, 0.8164, 0.6797, 0.8164, 0.6797, 0.8164, 0.6797, 0.8164, 0.6797, 0.8164, 0.6797, 0.8164, 0.6797, 0.8164, 0.6797, 0.8164, 0.6797, 0.8164, 0.6797, 0.8164, 0.6797, 0.8164, 0.6797, 0.8164, 0.6797, 0.8164, 0.6797, 0.8164, 0.6797, 0.8164, 0.6797, 0.8164, 0.6797, 0.8164, 0.6797, 0.8164, 0.6797, 0.8164, 0.6797, 0.8164, 0.6797, 0.8164, 0.6797, 0.8164, 0.6797, 0.8164, 0.6797, 0.8164, 0.6797, 0.8164, 0.6797, 0.8164, 0.6797, 0.8164, 0.6797, 0.8164, 0.6797, 0.8164, 0.6797, 0.8164, 0.6797, 0.8164, 0.6797, 0.8164, 0.6797, 0.8164, 0.6797, 0.8164, 0.6797, 0.8164, 0.6797, 0.8164, 0.6797, 0.8164, 0.6797, 0.8164, 0.6797, 0.8164, 0.6797, 0.8164, 0.6797, 0.8164, 0.6797, 0.8164, 0.6797, 0.8164, 0.6797, 0.8164, 0.6797, 0.8164, 0.6797, 0.8164, 0.6797, 0.8164, 0.6797, 0.8164, 0.6797, 0.8164, 0.6797, 0.8164, 0.6797, 0.8164, 0.6797, 0.8164, 0.6797, 0.8164, 0.6797, 0.8164, 0.6797, 0.8164, 0.6797, 0.8164, 0.6797, 0.8164, 0.6797, 0.8164, 0.6797, 0.8164, 0.6797, 0.8164, 0.6797, 0.8164, 0.6797, 0.8164, 0.6797, 0.8164, 0.6797, 0.8164, 0.6797, 0.8164, 0.6797, 0.8164, 0.6797, 0.8164, 0.6797, 0.8164, 0.6797, 0.8164, 0.6797, 0.8164, 0.6797, 0.8164, 0.6797, 0.8164, 0.6797, 0.8164, 0.6797, 0.8164, 0.6797, 0.8164, 0.6797, 0.8164, 0.6797, 0.8164, 0.6797, 0.8164, 0.6797, 0.8164, 0.6797, 0.8164, 0.6797, 0.8164, 0.6797, 0.8164, 0.6797, 0.8164, 0.6797, 0.8164, 0.6797, 0.8164, 0.6797, 0.8164, 0.6797, 0.8164, 0.6797, 0.8164, 0.6797, 0.8164, 0.6797, 0.8164, 0.6797, 0.8164, 0.6797, 0.8164, 0.6797, 0.8164, 0.6797, 0.8164, 0.6797, 0.8164, 0.6797, 0.8164, 0.6797, 0.8164, 0.6797, 0.8164, 0.6797, 0.8164, 0.6797, 0.8164, 0.6797, 0.8164, 0.6797, 0.8164, 0.6797, 0.8164, 0.6797, 0.8164, 0.6797, 0.8164, 0.6797, 0.8164, 0.6797, 0.8164, 0.6797, 0.8164, 0.6797, 0.8164, 0.6797, 0.8164, 0.6797, 0.8164, 0.6797, 0.8164, 0.6797, 0.8164, 0.6797, 0.8164, 0.6797, 0.8164, 0.6797, 0.8164, 0.6797, 0.8164, 0.6797, 0.8164, 0.6797, 0.8164, 0.6797, 0.8164, 0.6797, 0.8164, 0.6797, 0.8164, 0.6797, 0.8164, 0.6797, 0.8164, 0.6797, 0.8164, 0.6797, 0.8164, 0.6797, 0.8164, 0.6797, 0.8164, 0.6797, 0.8164, 0.6797, 0.8164, 0.6797, 0.8164, 0.6797, 0.8164, 0.6797, 0.8164, 0.6797, 0.8164, 0.6797, 0.8164, 0.6797, 0.8164, 0.6797, 0.8164, 0.6797, 0.8164, 0.6797, 0.8164, 0.6797, 0.8164, 0.6797, 0.8164, 0.6797, 0.8164, 0.6797, 0.8164, 0.6797, 0.8164, 0.6797, 0.8164, 0.6797, 0.8164, 0.6797, 0.8164, 0.6797, 0.8164, 0.6797, 0.8164, 0.6797, 0.8164, 0.6797, 0.8164, 0.6797, 0.8164, 0.6797, 0.8164, 0.6797, 0.8164, 0.6797, 0.8164, 0.6797, 0.8164, 0.6797, 0.8164, 0.6797, 0.8164, 0.6797, 0.8164, 0.6797, 0.8164, 0.6797, 0.8164, 0.6797, 0.8164, 0.6797, 0.8164, 0.6797, 0.8164, 0.6797, 0.8164, 0.6797, 0.8164, 0.6797, 0.8164, 0.6797, 0.8164, 0.6797, 0.8164, 0.6797, 0.8164, 0.6797, 0.8164, 0.6797, 0.8164, 0.6797, 0.8164, 0.6797, 0.8164, 0.6797, 0.8164, 0.6797, 0.8164, 0.6797, 0.8164, 0.6797, 0.8164, 0.6797, 0.8164, 0.6797, 0.8164, 0.6797, 0.8164, 0.6797, 0.8164, 0.6797, 0.8164, 0.6797, 0.8164, 0.6797, 0.8164, 0.6797, 0.8164, 0.6797, 0.8164, 0.6797, 0.8164, 0.6797, 0.8164, 0.6797, 0.8164, 0.6797, 0.8164, 0.6797, 0.8164, 0.6797, 0.8164, 0.6797, 0.8164, 0.6797, 0.8164, 0.6797, 0.8164, 0.6797, 0.8164, 0.6797, 0.8164, 0.6797, 0.8164, 0.6797, 0.8164, 0.6797, 0.8164, 0.6797, 0.8164, 0.6797, 0.8164, 0.6797, 0.8164, 0.6797, 0.8164, 0.6797, 0.8164, 0.6797, 0.8164, 0.6797, 0.8164, 0.6797, 0.8164, 0.6797, 0.8164, 0.6797, 0.8164, 0.6797, 0.8164, 0.6797, 0.8164, 0.6797, 0.8164, 0.6797, 0.8164, 0.6797, 0.8164, 0.6797, 0.8164, 0.6797, 0.8164, 0.6797, 0.8164, 0.6797, 0.8164, 0.6797, 0.8164, 0.6797, 0.8164, 0.6797, 0.8164, 0.6797, 0.8164, 0.6797, 0.8164, 0.6797, 0.8164, 0.6797, 0.8164, 0.6797, 0.8164, 0.6797, 0.8164, 0.6797, 0.8164, 0.6797, 0.8164, 0.6797, 0.8164, 0.6797, 0.8164, 0.6797, 0.8164, 0.6797, 0.8164, 0.6797, 0.8164, 0.6797, 0.8164, 0.6797, 0.8164, 0.6797, 0.8164, 0.6797, 0.8164, 0.6797, 0.8164, 0.6797, 0.8164, 0.6797, 0.8164, 0.6797, 0.8164, 0.6797, 0.8164, 0.6797, 0.8164, 0.6797, 0.8164, 0.6797, 0.8164, 0.6797, 0.8164, 0.6797, 0.8164, 0.6797, 0.8164, 0.6797, 0.8164, 0.6797, 0.8164, 0.6797, 0.8164, 0.6797, 0.8164, 0.6797, 0.8164, 0.6797, 0.8164, 0.6797, 0.8164, 0.6797, 0.8164, 0.6797, 0.8164, 0.6797, 0.8164, 0.6797, 0.8164, 0.6797, 0.8164, 0.6797, 0.8164, 0.6797, 0.8164, 0.6797, 0.8164, 0.6797, 0.8164, 0.6797, 0.8164, 0.6797, 0.8164, 0.6797, 0.8164, 0.6797, 0.8164, 0.6797, 0.8164, 0.6797, 0.8164, 0.6797, 0.8164, 0.6797, 0.8164, 0.6797, 0.8164, 0.6797, 0.8164, 0.6797, 0.8164, 0.6797, 0.8164, 0.6797, 0.8164, 0.6797, 0.8164, 0.6797, 0.8164, 0.6797, 0.8164, 0.6797, 0.8164, 0.6797, 0.8164, 0.6797, 0.8164, 0.6797, 0.8164, 0.6797, 0.8164, 0.6797, 0.8164, 0.6797, 0.8164, 0.6797, 0.8164, 0.6797, 0.8164, 0.6797, 0.8164, 0.6797, 0.8164, 0.6797, 0.8164, 0.6797, 0.8164, 0.6797, 0.8164, 0.6797, 0.8164, 0.6797, 0.8164, 0.6797, 0.8164, 0.6797, 0.8164, 0.6797, 0.8164, 0.6797, 0.8164, 0.6797, 0.8164, 0.6797, 0.8164, 0.6797, 0.8164, 0.6797, 0.8164, 0.6797, 0.8164, 0.6797, 0.8164, 0.6797, 0.8164, 0.6797, 0.8164, 0.6797, 0.8164, 0.6797, 0.8164, 0.6797, 0.8164, 0.6797, 0.8164, 0.6797, 0.8164, 0.6797, 0.8164, 0.6797, 0.8164, 0.6797, 0.8164, 0.6797, 0.8164, 0.6797, 0.8164, 0.6797, 0.8164, 0.6797, 0.8164, 0.6797, 0.8164, 0.6797, 0.8164, 0.6797, 0.8164, 0.6797, 0.8164, 0.6797, 0.8164, 0.6797, 0.8164, 0.6797, 0.8164, 0.6797, 0.8164, 0.6797, 0.8164, 0.6797, 0.8164, 0.6797, 0.8164, 0.6797, 0.8164, 0.6797, 0.8164, 0.6797, 0.8164, 0.6797, 0.8164, 0.6797, 0.8164, 0.6797, 0.8164, 0.6797, 0.8164, 0.6797, 0.8164, 0.6797, 0.8164, 0.6797, 0.8164, 0.6797, 0.8164, 0.6797, 0.8164, 0.6797, 0.8164, 0.6797, 0.8164, 0.6797, 0.8164, 0.6797, 0.8164, 0.6797, 0.8164, 0.6797, 0.8164, 0.6797, 0.8164, 0.6797, 0.8164, 0.6797, 0.8164, 0.6797, 0.8164, 0.6797, 0.8164, 0.6797, 0.8164, 0.6797, 0.8164, 0.6797, 0.8164, 0.6797, 0.8164, 0.6797, 0.8164, 0.6797, 0.8164, 0.6797, 0.8164, 0.6797, 0.8164, 0.6797, 0.8164, 0.6797, 0.8164, 0.6797, 0.8164, 0.6797, 0.8164, 0.6797, 0.8164, 0.6797, 0.8164, 0.6797, 0.8164, 0.6797, 0.8164, 0.6797, 0.8164, 0.6797, 0.8164, 0.6797, 0.8164, 0.6797, 0.8164, 0.6797, 0.8164, 0.6797, 0.8164, 0.6797, 0.8164, 0.6797, 0.8164, 0.6797, 0.8164, 0.6797, 0.8164, 0.6797, 0.8164, 0.6797, 0.8164, 0.6797, 0.8164, 0.6797, 0.8164, 0.6797, 0.8164, 0.6797, 0.8164, 0.6797, 0.8164, 0.6797, 0.8164, 0.6797, 0.8164, 0.6797, 0.8164, 0.6797, 0.8164, 0.6797, 0.8164, 0.6797, 0.8164, 0.6797, 0.8164, 0.6797, 0.8164, 0.6797, 0.8164, 0.6797, 0.8164, 0.6797, 0.8164, 0.6797, 0.8164, 0.6797, 0.8164, 0.6797, 0.8164, 0.6797, 0.8164, 0.6797, 0.8164, 0.6797, 0.8164, 0.6797, 0.8164, 0.6797, 0.8164, 0.6797, 0.8164, 0.6797, 0.8164, 0.6797, 0.8164, 0.6797, 0.8164, 0.6797, 0.8164, 0.6797, 0.8164, 0.6797, 0.8164, 0.6797, 0.8164, 0.6797, 0.8164, 0.6797, 0.8164, 0.6797, 0.8164, 0.6797, 0.8164, 0.6797, 0.8164, 0.6797, 0.8164, 0.6797, 0.8164, 0.6797, 0.8164, 0.6797, 0.8164, 0.6797, 0.8164, 0.6797, 0.8164, 0.6797, 0.8164, 0.6797, 0.8164, 0.6797, 0.8164, 0.6797, 0.8164, 0.6797, 0.8164, 0.6797, 0.8164, 0.6797, 0.8164, 0.6797, 0.8164, 0.6797, 0.8164, 0.6797, 0.8164, 0.6797, 0.8164, 0.6797, 0.8164, 0.6797, 0.8164, 0.6797, 0.8164, 0.6797, 0.8164, 0.6797, 0.8164, 0.6797, 0.8164, 0.6797, 0.8164, 0.6797, 0.8164, 0.6797, 0.8164, 0.6797, 0.8164, 0.6797, 0.8164, 0.6797, 0.8164, 0.6797, 0.8164, 0.6797, 0.8164, 0.6797, 0.8164, 0.6797, 0.8164, 0.6797, 0.8164, 0.6797, 0.8164, 0.6797, 0.8164, 0.6797, 0.8164, 0.6797, 0.8164, 0.6797, 0.8164, 0.6797, 0.8164, 0.6797, 0.8164, 0.6797, 0.8164, 0.6797, 0.8164, 0.6797, 0.8164, 0.6797, 0.8164, 0.6797, 0.8164, 0.6797, 0.8164, 0.6797, 0.8164, 0.6797, 0.8164, 0.6797, 0.8164, 0.6797, 0.8164, 0.6797, 0.8164, 0.6797, 0.8164, 0.6797, 0.8164, 0.6797, 0.8164, 0.6797, 0.8164, 0.6797, 0.8164, 0.6797, 0.8164, 0.6797, 0.8164, 0.6797, 0.8164, 0.6797, 0.8164, 0.6797, 0.8164, 0.6797, 0.8164, 0.6797, 0.8164, 0.6797, 0.8164, 0.6797, 0.8164, 0.6797, 0.8164, 0.6797, 0.8164, 0.6797, 0.8164, 0.6797, 0.8164, 0.6797, 0.8164, 0.6797, 0.8164, 0.6797, 0.8164, 0.6797, 0.8164, 0.6797, 0.8164, 0.6797, 0.8164, 0.6797, 0.8164, 0.6797, 0.8164, 0.6797, 0.8164, 0.6797, 0.8164, 0.6797, 0.8164, 0.6797, 0.8164, 0.6797, 0.8164, 0.6797, 0.8164, 0.6797, 0.8164, 0.6797, 0.8164, 0.6797, 0.8164, 0.6797, 0.8164, 0.6797, 0.8164, 0.6797, 0.8164, 0.6797, 0.8164, 0.6797, 0.8164, 0.6797, 0.8164, 0.6797, 0.8164, 0.6797, 0.8164, 0.6797, 0.8164, 0.6797, 0.8164, 0.6797, 0.8164, 0.6797, 0.8164, 0.6797, 0.8164, 0.6797, 0.8164, 0.6797, 0.8164, 0.6797, 0.8164, 0.6797, 0.8164, 0.6797, 0.8164, 0.6797, 0.8164, 0.6797, 0.8164, 0.6797, 0.8164, 0.6797, 0.8164, 0.6797, 0.8164, 0.6797, 0.8164, 0.6797, 0.8164, 0.6797, 0.8164, 0.6797, 0.8164, 0.6797, 0.8164, 0.6797, 0.8164, 0.6797, 0.8164, 0.6797, 0.8164, 0.6797, 0.8164, 0.6797, 0.8164, 0.6797, 0.8164, 0.6797, 0.8164, 0.6797, 0.8164, 0.6797, 0.8164, 0.6797, 0.8164, 0.6797, 0.8164, 0.6797, 0.8164, 0.6797, 0.8164, 0.6797, 0.8164, 0.6797, 0.8164, 0.6797, 0.8164, 0.6797, 0.8164, 0.6797, 0.8164, 0.6797, 0.8164, 0.6797, 0.8164, 0.6797, 0.8164, 0.6797, 0.8164, 0.6797, 0.8164, 0.6797, 0.8164, 0.6797, 0.8164, 0.6797, 0.8164, 0.6797, 0.8164, 0.6797, 0.8164, 0.6797, 0.8164, 0.6797, 0.8164, 0.6797, 0.8164, 0.6797, 0.8164, 0.6797, 0.8164, 0.6797, 0.8164, 0.6797, 0.8164, 0.6797, 0.8164, 0.6797, 0.8164, 0.6797, 0.8164, 0.6797, 0.8164, 0.6797, 0.8164, 0.6797, 0.8164, 0.6797, 0.8164, 0.6797, 0.8164, 0.6797, 0.8164, 0.6797, 0.8164, 0.6797, 0.8164, 0.6797, 0.8164, 0.6797, 0.8164, 0.6797, 0.8164, 0.6797, 0.8164, 0.6797, 0.8164, 0.6797, 0.8164, 0.6797, 0.8164, 0.6797, 0.8164, 0.6797, 0.8164, 0.6797, 0.8164, 0.6797, 0.8164, 0.6797, 0.8164, 0.6797, 0.8164, 0.6797, 0.8164, 0.6797, 0.8164, 0.6797, 0.8164, 0.6797, 0.8164, 0.6797, 0.8164, 0.6797, 0.8164, 0.6797, 0.8164, 0.6797, 0.8164, 0.6797, 0.8164, 0.6797, 0.8164, 0.6797, 0.8164, 0.6797, 0.8164, 0.6797, 0.8164, 0.6797, 0.8164, 0.6797, 0.8164, 0.6797, 0.8164, 0.6797, 0.8164, 0.6797, 0.8164, 0.6797, 0.8164, 0.6797, 0.8164, 0.6797, 0.8164, 0.6797, 0.8164, 0.6797, 0.8164, 0.6797, 0.8164, 0.6797, 0.8164, 0.6797, 0.8164, 0.6797, 0.8164, 0.6797, 0.8164, 0.6797, 0.8164, 0.6797, 0.8164, 0.6797, 0.8164, 0.6797, 0.8164, 0.6797, 0.8164, 0.6797, 0.8164, 0.6797, 0.8164, 0.6797, 0.8164, 0.6797, 0.8164, 0.6797, 0.8164, 0.6797, 0.8164, 0.6797, 0.8164, 0.6797, 0.8164, 0.6797, 0.8164, 0.6797, 0.8164, 0.6797, 0.8164, 0.6797, 0.8164, 0.6797, 0.8164, 0.6797, 0.8164, 0.6797, 0.8164, 0.6797, 0.8164, 0.6797, 0.8164, 0.6797, 0.8164, 0.6797, 0.8164, 0.6797, 0.8164, 0.6797, 0.8164, 0.6797, 0.8164, 0.6797, 0.8164, 0.6797, 0.8164, 0.6797, 0.8164, 0.6797, 0.8164, 0.6797, 0.8164, 0.6797, 0.8164, 0.6797, 0.8164, 0.6797, 0.8164, 0.6797, 0.8164, 0.6797, 0.8164, 0.6797, 0.8164, 0.6797, 0.8164, 0.6797, 0.8164, 0.6797, 0.8164, 0.6797, 0.8164, 0.6797, 0.8164, 0.6797, 0.8164, 0.6797, 0.8164, 0.6797, 0.8164, 0.6797, 0.8164, 0.6797, 0.8164, 0.6797, 0.8164, 0.6797, 0.8164, 0.6797, 0.8164, 0.6797, 0.8164, 0.6797, 0.8164, 0.6797, 0.8164, 0.6797, 0.8164, 0.6797, 0.8164, 0.6797, 0.8164, 0.6797, 0.8164, 0.6797, 0.8164, 0.6797, 0.8164, 0.6797, 0.8164, 0.6797, 0.8164, 0.6797, 0.8164, 0.6797, 0.8164, 0.6797, 0.8164, 0.6797, 0.8164, 0.6797, 0.8164, 0.6797, 0.8164, 0.6797, 0.8164, 0.6797, 0.8164, 0.6797, 0.8164, 0.6797, 0.8164, 0.6797, 0.8164, 0.6797, 0.8164, 0.6797, 0.8164, 0.6797, 0.8164, 0.6797, 0.8164, 0.6797, 0.8164, 0.6797, 0.8164, 0.6797, 0.8164, 0.6797, 0.8164, 0.6797, 0.8164, 0.6797, 0.8164, 0.6797, 0.8164, 0.6797, 0.8164, 0.6797, 0.8164, 0.6797, 0.8164, 0.6797, 0.8164, 0.6797, 0.8164, 0.6797, 0.8164, 0.6797, 0.8164, 0.6797, 0.8164, 0.6797, 0.8164, 0.6797, 0.8164, 0.6797, 0.8164, 0.6797, 0.8164, 0.6797, 0.8164, 0.6797, 0.8164, 0.6797, 0.8164, 0.6797, 0.8164, 0.6797, 0.8164, 0.6797, 0.8164, 0.6797, 0.8164, 0.6797, 0.8164, 0.6797, 0.8164, 0.6797, 0.8164, 0.6797, 0.8164, 0.6797, 0.8164, 0.6797, 0.8164, 0.6797, 0.8164, 0.6797, 0.8164, 0.6797, 0.8164, 0.6797, 0.8164, 0.6797, 0.8164, 0.6797, 0.8164, 0.6797, 0.8164, 0.6797, 0.8164, 0.6797, 0.8164, 0.6797, 0.8164, 0.6797, 0.8164, 0.6797, 0.8164, 0.6797, 0.8164, 0.6797, 0.8164, 0.6797, 0.8164, 0.6797, 0.8164, 0.6797, 0.8164, 0.6797, 0.8164, 0.6797, 0.8164, 0.6797, 0.8164, 0.6797, 0.8164, 0.6797, 0.8164, 0.6797, 0.8164, 0.6797, 0.8164, 0.6797, 0.8164, 0.6797, 0.8164, 0.6797, 0.8164, 0.6797, 0.8164, 0.6797, 0.8164, 0.6797, 0.8164, 0.6797, 0.8164, 0.6797, 0.8164, 0.6797, 0.8164, 0.6797, 0.8164, 0.6797, 0.8164, 0.6797, 0.8164, 0.6797, 0.8164, 0.6797, 0.8164, 0.6797, 0.8164, 0.6797, 0.8164, 0.6797, 0.8164, 0.6797, 0.8164, 0.6797, 0.8164, 0.6797, 0.8164, 0.6797, 0.8164, 0.6797, 0.8164, 0.6797, 0.8164, 0.6797, 0.8164, 0.6797, 0.8164, 0.6797, 0.8164, 0.6797, 0.8164, 0.6797, 0.8164, 0.6797, 0.8164, 0.6797, 0.8164, 0.6797, 0.8164, 0.6797, 0.8164, 0.6797, 0.8164, 0.6797, 0.8164, 0.6797, 0.8164, 0.6797, 0.8164, 0.6797, 0.8164, 0.6797, 0.8164, 0.6797, 0.8164, 0.6797, 0.8164, 0.6797, 0.8164, 0.6797, 0.8164, 0.6797, 0.8164, 0.6797, 0.8164, 0.6797, 0.8164, 0.6797, 0.8164, 0.6797, 0.8164, 0.6797, 0.8164, 0.6797, 0.8164, 0.6797, 0.8164, 0.6797, 0.8164, 0.6797, 0.8164, 0.6797, 0.8164, 0.6797, 0.8164, 0.6797, 0.8164, 0.6797, 0.8164, 0.6797, 0.8164, 0.6797, 0.8164, 0.6797, 0.8164, 0.6797, 0.8164, 0.6797, 0.8164, 0.6797, 0.8164, 0.6797, 0.8164, 0.6797, 0.8164, 0.6797, 0.8164, 0.6797, 0.8164, 0.6797, 0.8164, 0.6797, 0.8164, 0.6797, 0.8164, 0.6797, 0.8164, 0.6797, 0.8164, 0.6797, 0.8164, 0.6797, 0.8164, 0.6797, 0.8164, 0.6797, 0.8164, 0.6797, 0.8164, 0.6797, 0.8164, 0.6797, 0.8164, 0.6797, 0.8164, 0.6797, 0.8164, 0.6797, 0.8164, 0.6797, 0.8164, 0.6797, 0.8164, 0.6797, 0.8164, 0.6797, 0.8164, 0.6797, 0.8164, 0.6797, 0.8164, 0.6797, 0.8164, 0.6797, 0.8164, 0.6797, 0.8164, 0.6797, 0.8164, 0.6797, 0.8164, 0.6797, 0.8164, 0.6797, 0.8164, 0.6797, 0.8164, 0.6797, 0.8164, 0.6797, 0.8164, 0.6797, 0.8164])
me_cube.materials.append(mat_standardmaterial)
me_cube.materials.append(mat_lightingmaterial)
me_cube.use_remesh_preserve_volume = False
me_cube.use_remesh_preserve_attributes = False
me_cube.use_mirror_vertex_groups = False
me_cube.update()

# ---- objects
ob_healtower = bpy.data.objects.new('HealTower', me_cube)
ob_light = bpy.data.objects.new('Light', light_light)
ob_camera = bpy.data.objects.new('Camera', cam_camera)

# ---- transforms, parenting, visibility, modifiers, constraints
ob_healtower.location = (0.0, 0.0, 0.0)
ob_healtower.lock_rotations_4d = False
ob_healtower.empty_display_type = 'ARROWS'
ob_healtower.lineart.crease_threshold = 0.0
ob_light.location = (4.076, 1.005, 5.904)
ob_light.rotation_euler = (0.6503, 0.05522, 1.866)
ob_light.lock_rotations_4d = False
ob_light.empty_display_type = 'ARROWS'
ob_light.color = (0.0, 0.0, 0.0, 0.0)
ob_light.lineart.crease_threshold = 0.0
ob_camera.location = (7.359, -6.926, 4.958)
ob_camera.rotation_euler = (1.109, 0.0, 0.8149)
ob_camera.lock_rotations_4d = False
ob_camera.empty_display_type = 'ARROWS'
ob_camera.color = (0.0, 0.0, 0.0, 0.0)
ob_camera.display_type = 'WIRE'
ob_camera.lineart.crease_threshold = 0.0

# ---- collection membership
col_collection.objects.link(ob_healtower)
col_collection.objects.link(ob_light)
col_collection.objects.link(ob_camera)

# ---- scene / render settings (as saved in the file)
scene.camera = ob_camera
scene.frame_start = 1; scene.frame_end = 250; scene.frame_set(1)
scene.render.engine = 'BLENDER_EEVEE_NEXT'
scene.cycles.use_denoising = False
scene.cycles.samples = 128
scene.cycles.sampling_pattern = 'TABULATED_SOBOL'
scene.cycles.use_adaptive_sampling = False
scene.cycles.use_light_tree = False
scene.view_settings.view_transform = 'Filmic'
bpy.context.view_layer.update()
